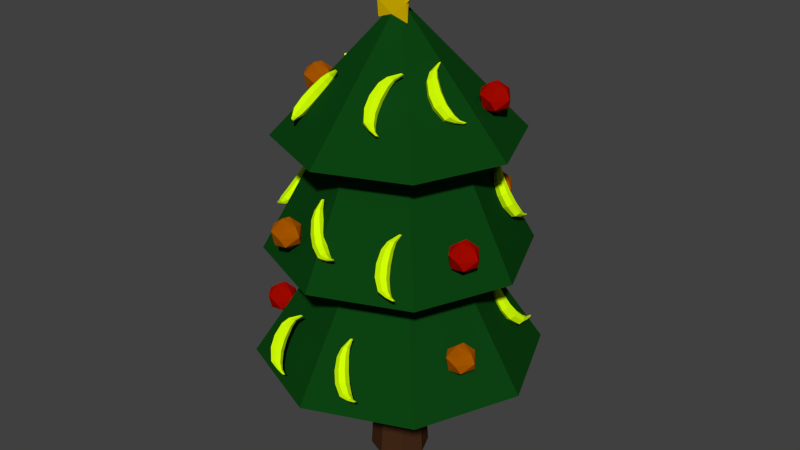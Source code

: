 # Source: JB-Weihnachtsbaum.blend  (saved by Blender 2.72.0; exported with 4.5.12 LTS)
import bpy
from mathutils import Matrix  # noqa: F401  (used for matrix-valued properties, if any)

bpy.ops.wm.read_factory_settings(use_empty=True)
scene = bpy.context.scene
scene.name = 'Scene'

# ---- collections
col_collection_1 = bpy.data.collections.new('Collection 1'); scene.collection.children.link(col_collection_1)

# ---- materials (node trees are filled in below, after node groups)
mat_banane = bpy.data.materials.new('Banane')
mat_banane.alpha_threshold = 0.0
mat_banane.roughness = 0.5
mat_kugel1 = bpy.data.materials.new('Kugel1')
mat_kugel1.alpha_threshold = 0.0
mat_kugel1.roughness = 0.5
mat_kugel2 = bpy.data.materials.new('Kugel2')
mat_kugel2.alpha_threshold = 0.0
mat_kugel2.roughness = 0.5
mat_stern = bpy.data.materials.new('Stern')
mat_stern.alpha_threshold = 0.0
mat_stern.roughness = 0.5
mat_tanne = bpy.data.materials.new('Tanne')
mat_tanne.alpha_threshold = 0.0
mat_tanne.roughness = 0.5
mat_stamm = bpy.data.materials.new('Stamm')
mat_stamm.alpha_threshold = 0.0
mat_stamm.roughness = 0.5
mat_material_001 = bpy.data.materials.new('Material.001')
mat_material_001.alpha_threshold = 0.0
mat_material_001.roughness = 0.5

# ---- material node trees
mat_banane.use_nodes = True; mat_banane.node_tree.nodes.clear()
_N = mat_banane.node_tree.nodes; _L = mat_banane.node_tree.links
n0 = _N.new('ShaderNodeOutputMaterial'); n0.name = 'Material Output'; n0.location = (300, 300)
n1 = _N.new('ShaderNodeBsdfDiffuse'); n1.name = 'Diffuse BSDF'; n1.location = (10, 300)
n1.inputs[0].default_value = (0.6459, 1.0, 0.002007, 1.0)
_L.new(n1.outputs[0], n0.inputs[0])
n0.is_active_output = True
mat_kugel1.use_nodes = True; mat_kugel1.node_tree.nodes.clear()
_N = mat_kugel1.node_tree.nodes; _L = mat_kugel1.node_tree.links
n0 = _N.new('ShaderNodeOutputMaterial'); n0.name = 'Material Output'; n0.location = (300, 300)
n1 = _N.new('ShaderNodeBsdfDiffuse'); n1.name = 'Diffuse BSDF'; n1.location = (10, 300)
n1.inputs[0].default_value = (0.3757, 0.003147, 0.0, 1.0)
_L.new(n1.outputs[0], n0.inputs[0])
n0.is_active_output = True
mat_kugel2.use_nodes = True; mat_kugel2.node_tree.nodes.clear()
_N = mat_kugel2.node_tree.nodes; _L = mat_kugel2.node_tree.links
n0 = _N.new('ShaderNodeOutputMaterial'); n0.name = 'Material Output'; n0.location = (300, 300)
n1 = _N.new('ShaderNodeBsdfDiffuse'); n1.name = 'Diffuse BSDF'; n1.location = (10, 300)
n1.inputs[0].default_value = (0.402, 0.09697, 0.0, 1.0)
_L.new(n1.outputs[0], n0.inputs[0])
n0.is_active_output = True
mat_stern.use_nodes = True; mat_stern.node_tree.nodes.clear()
_N = mat_stern.node_tree.nodes; _L = mat_stern.node_tree.links
n0 = _N.new('ShaderNodeOutputMaterial'); n0.name = 'Material Output'; n0.location = (300, 300)
n1 = _N.new('ShaderNodeBsdfDiffuse'); n1.name = 'Diffuse BSDF'; n1.location = (10, 300)
n1.inputs[0].default_value = (0.7484, 0.4972, 0.0, 1.0)
_L.new(n1.outputs[0], n0.inputs[0])
n0.is_active_output = True
mat_tanne.use_nodes = True; mat_tanne.node_tree.nodes.clear()
_N = mat_tanne.node_tree.nodes; _L = mat_tanne.node_tree.links
n0 = _N.new('ShaderNodeOutputMaterial'); n0.name = 'Material Output'; n0.location = (300, 300)
n1 = _N.new('ShaderNodeBsdfDiffuse'); n1.name = 'Diffuse BSDF'; n1.location = (10, 300)
n1.inputs[0].default_value = (0.003866, 0.05497, 0.006139, 1.0)
_L.new(n1.outputs[0], n0.inputs[0])
n0.is_active_output = True
mat_stamm.use_nodes = True; mat_stamm.node_tree.nodes.clear()
_N = mat_stamm.node_tree.nodes; _L = mat_stamm.node_tree.links
n0 = _N.new('ShaderNodeOutputMaterial'); n0.name = 'Material Output'; n0.location = (300, 300)
n1 = _N.new('ShaderNodeBsdfDiffuse'); n1.name = 'Diffuse BSDF'; n1.location = (10, 300)
n1.inputs[0].default_value = (0.0578, 0.02262, 0.009452, 1.0)
_L.new(n1.outputs[0], n0.inputs[0])
n0.is_active_output = True
mat_material_001.use_nodes = True; mat_material_001.node_tree.nodes.clear()
_N = mat_material_001.node_tree.nodes; _L = mat_material_001.node_tree.links
n0 = _N.new('ShaderNodeOutputMaterial'); n0.name = 'Material Output'; n0.location = (300, 300)
n1 = _N.new('ShaderNodeBsdfDiffuse'); n1.name = 'Diffuse BSDF'; n1.location = (10, 300)
n1.inputs[0].default_value = (0.2738, 0.0, 0.0005306, 1.0)
_L.new(n1.outputs[0], n0.inputs[0])
n0.is_active_output = True

# ---- world
world_world = bpy.data.worlds.new('World'); scene.world = world_world
world_world.color = (0.05088, 0.05088, 0.05088)
world_world.use_sun_shadow = False
world_world.sun_shadow_jitter_overblur = 0.0
world_world.cycles.sampling_method = 'MANUAL'
world_world.cycles.sample_map_resolution = 256

# ---- meshes
me_cylinder_002 = bpy.data.meshes.new('Cylinder.002')
me_cylinder_002.from_pydata([(-0.281, 0.1927, -1.042), (-0.8781, 0.9667, -0.2478), (0.2693, -0.07482, -0.7644), (-0.3367, 0.7036, 0.02562), (0.2842, -0.6759, -0.475), (-0.322, 0.1123, 0.3103), (-0.2475, -1.158, -0.3921), (-0.8451, -0.3619, 0.3918), (-0.9255, -1.158, -0.5782), (-1.512, -0.3619, 0.2089), (-1.239, -0.6759, -0.893), (-1.821, 0.1123, -0.1009), (-0.9524, -0.07482, -1.1), (-1.539, 0.7036, -0.3041), (-1.181, 1.706, 0.7409), (-0.7196, 1.482, 0.9738), (-0.7071, 0.9784, 1.216), (-1.153, 0.5745, 1.286), (-1.721, 0.5745, 1.13), (-1.984, 0.9784, 0.8661), (-1.743, 1.482, 0.693), (-1.077, 2.023, 1.439), (-0.7475, 1.862, 1.606), (-0.7386, 1.502, 1.779), (-1.057, 1.213, 1.829), (-1.463, 1.213, 1.718), (-1.651, 1.502, 1.529), (-1.479, 1.862, 1.405), (-0.3909, 2.218, 2.342), (-0.2803, 2.164, 2.397), (-0.2773, 2.043, 2.456), (-0.3842, 1.946, 2.472), (-0.5205, 1.946, 2.435), (-0.5835, 2.043, 2.372), (-0.5259, 2.164, 2.33), (0.694, -0.6598, -1.613), (1.095, -0.8098, -1.307), (1.093, -1.295, -1.047), (0.689, -1.749, -1.028), (0.1876, -1.831, -1.265), (-0.03377, -1.479, -1.58), (0.1916, -0.9575, -1.734), (1.537, -1.239, -1.61), (1.749, -1.318, -1.449), (1.748, -1.574, -1.312), (1.535, -1.814, -1.302), (1.271, -1.857, -1.427), (1.154, -1.671, -1.593), (1.273, -1.396, -1.674), (2.399, -1.57, -1.508), (2.504, -1.609, -1.429), (2.503, -1.736, -1.361), (2.398, -1.855, -1.356), (2.267, -1.876, -1.418), (2.209, -1.784, -1.5), (2.268, -1.648, -1.54)], [], [(0, 1, 3, 2), (2, 3, 5, 4), (4, 5, 7, 6), (6, 7, 9, 8), (8, 9, 11, 10), (1, 13, 20, 14), (12, 13, 1, 0), (10, 11, 13, 12), (12, 0, 35, 41), (14, 20, 27, 21), (13, 11, 19, 20), (11, 9, 18, 19), (9, 7, 17, 18), (7, 5, 16, 17), (5, 3, 15, 16), (3, 1, 14, 15), (21, 27, 34, 28), (20, 19, 26, 27), (19, 18, 25, 26), (18, 17, 24, 25), (17, 16, 23, 24), (16, 15, 22, 23), (15, 14, 21, 22), (29, 28, 34, 33, 32, 31, 30), (27, 26, 33, 34), (26, 25, 32, 33), (25, 24, 31, 32), (24, 23, 30, 31), (23, 22, 29, 30), (22, 21, 28, 29), (41, 35, 42, 48), (10, 12, 41, 40), (8, 10, 40, 39), (6, 8, 39, 38), (4, 6, 38, 37), (2, 4, 37, 36), (0, 2, 36, 35), (48, 42, 49, 55), (40, 41, 48, 47), (39, 40, 47, 46), (38, 39, 46, 45), (37, 38, 45, 44), (36, 37, 44, 43), (35, 36, 43, 42), (49, 50, 51, 52, 53, 54, 55), (47, 48, 55, 54), (46, 47, 54, 53), (45, 46, 53, 52), (44, 45, 52, 51), (43, 44, 51, 50), (42, 43, 50, 49)])
me_cylinder_002.materials.append(mat_banane)
me_cylinder_002.use_remesh_preserve_volume = False
me_cylinder_002.use_remesh_preserve_attributes = False
me_cylinder_002.use_mirror_vertex_groups = False
me_cylinder_002.update()
me_cylinder_017 = bpy.data.meshes.new('Cylinder.017')
me_cylinder_017.from_pydata([(-0.281, 0.1927, -1.042), (-0.8781, 0.9667, -0.2478), (0.2693, -0.07482, -0.7644), (-0.3367, 0.7036, 0.02562), (0.2842, -0.6759, -0.475), (-0.322, 0.1123, 0.3103), (-0.2475, -1.158, -0.3921), (-0.8451, -0.3619, 0.3918), (-0.9255, -1.158, -0.5782), (-1.512, -0.3619, 0.2089), (-1.239, -0.6759, -0.893), (-1.821, 0.1123, -0.1009), (-0.9524, -0.07482, -1.1), (-1.539, 0.7036, -0.3041), (-1.181, 1.706, 0.7409), (-0.7196, 1.482, 0.9738), (-0.7071, 0.9784, 1.216), (-1.153, 0.5745, 1.286), (-1.721, 0.5745, 1.13), (-1.984, 0.9784, 0.8661), (-1.743, 1.482, 0.693), (-1.077, 2.023, 1.439), (-0.7475, 1.862, 1.606), (-0.7386, 1.502, 1.779), (-1.057, 1.213, 1.829), (-1.463, 1.213, 1.718), (-1.651, 1.502, 1.529), (-1.479, 1.862, 1.405), (-0.3909, 2.218, 2.342), (-0.2803, 2.164, 2.397), (-0.2773, 2.043, 2.456), (-0.3842, 1.946, 2.472), (-0.5205, 1.946, 2.435), (-0.5835, 2.043, 2.372), (-0.5259, 2.164, 2.33), (0.694, -0.6598, -1.613), (1.095, -0.8098, -1.307), (1.093, -1.295, -1.047), (0.689, -1.749, -1.028), (0.1876, -1.831, -1.265), (-0.03377, -1.479, -1.58), (0.1916, -0.9575, -1.734), (1.537, -1.239, -1.61), (1.749, -1.318, -1.449), (1.748, -1.574, -1.312), (1.535, -1.814, -1.302), (1.271, -1.857, -1.427), (1.154, -1.671, -1.593), (1.273, -1.396, -1.674), (2.399, -1.57, -1.508), (2.504, -1.609, -1.429), (2.503, -1.736, -1.361), (2.398, -1.855, -1.356), (2.267, -1.876, -1.418), (2.209, -1.784, -1.5), (2.268, -1.648, -1.54)], [], [(0, 1, 3, 2), (2, 3, 5, 4), (4, 5, 7, 6), (6, 7, 9, 8), (8, 9, 11, 10), (1, 13, 20, 14), (12, 13, 1, 0), (10, 11, 13, 12), (12, 0, 35, 41), (14, 20, 27, 21), (13, 11, 19, 20), (11, 9, 18, 19), (9, 7, 17, 18), (7, 5, 16, 17), (5, 3, 15, 16), (3, 1, 14, 15), (21, 27, 34, 28), (20, 19, 26, 27), (19, 18, 25, 26), (18, 17, 24, 25), (17, 16, 23, 24), (16, 15, 22, 23), (15, 14, 21, 22), (29, 28, 34, 33, 32, 31, 30), (27, 26, 33, 34), (26, 25, 32, 33), (25, 24, 31, 32), (24, 23, 30, 31), (23, 22, 29, 30), (22, 21, 28, 29), (41, 35, 42, 48), (10, 12, 41, 40), (8, 10, 40, 39), (6, 8, 39, 38), (4, 6, 38, 37), (2, 4, 37, 36), (0, 2, 36, 35), (48, 42, 49, 55), (40, 41, 48, 47), (39, 40, 47, 46), (38, 39, 46, 45), (37, 38, 45, 44), (36, 37, 44, 43), (35, 36, 43, 42), (49, 50, 51, 52, 53, 54, 55), (47, 48, 55, 54), (46, 47, 54, 53), (45, 46, 53, 52), (44, 45, 52, 51), (43, 44, 51, 50), (42, 43, 50, 49)])
me_cylinder_017.materials.append(mat_banane)
me_cylinder_017.use_remesh_preserve_volume = False
me_cylinder_017.use_remesh_preserve_attributes = False
me_cylinder_017.use_mirror_vertex_groups = False
me_cylinder_017.update()
me_cylinder_016 = bpy.data.meshes.new('Cylinder.016')
me_cylinder_016.from_pydata([(-0.281, 0.1927, -1.042), (-0.8781, 0.9667, -0.2478), (0.2693, -0.07482, -0.7644), (-0.3367, 0.7036, 0.02562), (0.2842, -0.6759, -0.475), (-0.322, 0.1123, 0.3103), (-0.2475, -1.158, -0.3921), (-0.8451, -0.3619, 0.3918), (-0.9255, -1.158, -0.5782), (-1.512, -0.3619, 0.2089), (-1.239, -0.6759, -0.893), (-1.821, 0.1123, -0.1009), (-0.9524, -0.07482, -1.1), (-1.539, 0.7036, -0.3041), (-1.181, 1.706, 0.7409), (-0.7196, 1.482, 0.9738), (-0.7071, 0.9784, 1.216), (-1.153, 0.5745, 1.286), (-1.721, 0.5745, 1.13), (-1.984, 0.9784, 0.8661), (-1.743, 1.482, 0.693), (-1.077, 2.023, 1.439), (-0.7475, 1.862, 1.606), (-0.7386, 1.502, 1.779), (-1.057, 1.213, 1.829), (-1.463, 1.213, 1.718), (-1.651, 1.502, 1.529), (-1.479, 1.862, 1.405), (-0.3909, 2.218, 2.342), (-0.2803, 2.164, 2.397), (-0.2773, 2.043, 2.456), (-0.3842, 1.946, 2.472), (-0.5205, 1.946, 2.435), (-0.5835, 2.043, 2.372), (-0.5259, 2.164, 2.33), (0.694, -0.6598, -1.613), (1.095, -0.8098, -1.307), (1.093, -1.295, -1.047), (0.689, -1.749, -1.028), (0.1876, -1.831, -1.265), (-0.03377, -1.479, -1.58), (0.1916, -0.9575, -1.734), (1.537, -1.239, -1.61), (1.749, -1.318, -1.449), (1.748, -1.574, -1.312), (1.535, -1.814, -1.302), (1.271, -1.857, -1.427), (1.154, -1.671, -1.593), (1.273, -1.396, -1.674), (2.399, -1.57, -1.508), (2.504, -1.609, -1.429), (2.503, -1.736, -1.361), (2.398, -1.855, -1.356), (2.267, -1.876, -1.418), (2.209, -1.784, -1.5), (2.268, -1.648, -1.54)], [], [(0, 1, 3, 2), (2, 3, 5, 4), (4, 5, 7, 6), (6, 7, 9, 8), (8, 9, 11, 10), (1, 13, 20, 14), (12, 13, 1, 0), (10, 11, 13, 12), (12, 0, 35, 41), (14, 20, 27, 21), (13, 11, 19, 20), (11, 9, 18, 19), (9, 7, 17, 18), (7, 5, 16, 17), (5, 3, 15, 16), (3, 1, 14, 15), (21, 27, 34, 28), (20, 19, 26, 27), (19, 18, 25, 26), (18, 17, 24, 25), (17, 16, 23, 24), (16, 15, 22, 23), (15, 14, 21, 22), (29, 28, 34, 33, 32, 31, 30), (27, 26, 33, 34), (26, 25, 32, 33), (25, 24, 31, 32), (24, 23, 30, 31), (23, 22, 29, 30), (22, 21, 28, 29), (41, 35, 42, 48), (10, 12, 41, 40), (8, 10, 40, 39), (6, 8, 39, 38), (4, 6, 38, 37), (2, 4, 37, 36), (0, 2, 36, 35), (48, 42, 49, 55), (40, 41, 48, 47), (39, 40, 47, 46), (38, 39, 46, 45), (37, 38, 45, 44), (36, 37, 44, 43), (35, 36, 43, 42), (49, 50, 51, 52, 53, 54, 55), (47, 48, 55, 54), (46, 47, 54, 53), (45, 46, 53, 52), (44, 45, 52, 51), (43, 44, 51, 50), (42, 43, 50, 49)])
me_cylinder_016.materials.append(mat_banane)
me_cylinder_016.use_remesh_preserve_volume = False
me_cylinder_016.use_remesh_preserve_attributes = False
me_cylinder_016.use_mirror_vertex_groups = False
me_cylinder_016.update()
me_cylinder_015 = bpy.data.meshes.new('Cylinder.015')
me_cylinder_015.from_pydata([(-0.281, 0.1927, -1.042), (-0.8781, 0.9667, -0.2478), (0.2693, -0.07482, -0.7644), (-0.3367, 0.7036, 0.02562), (0.2842, -0.6759, -0.475), (-0.322, 0.1123, 0.3103), (-0.2475, -1.158, -0.3921), (-0.8451, -0.3619, 0.3918), (-0.9255, -1.158, -0.5782), (-1.512, -0.3619, 0.2089), (-1.239, -0.6759, -0.893), (-1.821, 0.1123, -0.1009), (-0.9524, -0.07482, -1.1), (-1.539, 0.7036, -0.3041), (-1.181, 1.706, 0.7409), (-0.7196, 1.482, 0.9738), (-0.7071, 0.9784, 1.216), (-1.153, 0.5745, 1.286), (-1.721, 0.5745, 1.13), (-1.984, 0.9784, 0.8661), (-1.743, 1.482, 0.693), (-1.077, 2.023, 1.439), (-0.7475, 1.862, 1.606), (-0.7386, 1.502, 1.779), (-1.057, 1.213, 1.829), (-1.463, 1.213, 1.718), (-1.651, 1.502, 1.529), (-1.479, 1.862, 1.405), (-0.3909, 2.218, 2.342), (-0.2803, 2.164, 2.397), (-0.2773, 2.043, 2.456), (-0.3842, 1.946, 2.472), (-0.5205, 1.946, 2.435), (-0.5835, 2.043, 2.372), (-0.5259, 2.164, 2.33), (0.694, -0.6598, -1.613), (1.095, -0.8098, -1.307), (1.093, -1.295, -1.047), (0.689, -1.749, -1.028), (0.1876, -1.831, -1.265), (-0.03377, -1.479, -1.58), (0.1916, -0.9575, -1.734), (1.537, -1.239, -1.61), (1.749, -1.318, -1.449), (1.748, -1.574, -1.312), (1.535, -1.814, -1.302), (1.271, -1.857, -1.427), (1.154, -1.671, -1.593), (1.273, -1.396, -1.674), (2.399, -1.57, -1.508), (2.504, -1.609, -1.429), (2.503, -1.736, -1.361), (2.398, -1.855, -1.356), (2.267, -1.876, -1.418), (2.209, -1.784, -1.5), (2.268, -1.648, -1.54)], [], [(0, 1, 3, 2), (2, 3, 5, 4), (4, 5, 7, 6), (6, 7, 9, 8), (8, 9, 11, 10), (1, 13, 20, 14), (12, 13, 1, 0), (10, 11, 13, 12), (12, 0, 35, 41), (14, 20, 27, 21), (13, 11, 19, 20), (11, 9, 18, 19), (9, 7, 17, 18), (7, 5, 16, 17), (5, 3, 15, 16), (3, 1, 14, 15), (21, 27, 34, 28), (20, 19, 26, 27), (19, 18, 25, 26), (18, 17, 24, 25), (17, 16, 23, 24), (16, 15, 22, 23), (15, 14, 21, 22), (29, 28, 34, 33, 32, 31, 30), (27, 26, 33, 34), (26, 25, 32, 33), (25, 24, 31, 32), (24, 23, 30, 31), (23, 22, 29, 30), (22, 21, 28, 29), (41, 35, 42, 48), (10, 12, 41, 40), (8, 10, 40, 39), (6, 8, 39, 38), (4, 6, 38, 37), (2, 4, 37, 36), (0, 2, 36, 35), (48, 42, 49, 55), (40, 41, 48, 47), (39, 40, 47, 46), (38, 39, 46, 45), (37, 38, 45, 44), (36, 37, 44, 43), (35, 36, 43, 42), (49, 50, 51, 52, 53, 54, 55), (47, 48, 55, 54), (46, 47, 54, 53), (45, 46, 53, 52), (44, 45, 52, 51), (43, 44, 51, 50), (42, 43, 50, 49)])
me_cylinder_015.materials.append(mat_banane)
me_cylinder_015.use_remesh_preserve_volume = False
me_cylinder_015.use_remesh_preserve_attributes = False
me_cylinder_015.use_mirror_vertex_groups = False
me_cylinder_015.update()
me_cylinder_014 = bpy.data.meshes.new('Cylinder.014')
me_cylinder_014.from_pydata([(-0.281, 0.1927, -1.042), (-0.8781, 0.9667, -0.2478), (0.2693, -0.07482, -0.7644), (-0.3367, 0.7036, 0.02562), (0.2842, -0.6759, -0.475), (-0.322, 0.1123, 0.3103), (-0.2475, -1.158, -0.3921), (-0.8451, -0.3619, 0.3918), (-0.9255, -1.158, -0.5782), (-1.512, -0.3619, 0.2089), (-1.239, -0.6759, -0.893), (-1.821, 0.1123, -0.1009), (-0.9524, -0.07482, -1.1), (-1.539, 0.7036, -0.3041), (-1.181, 1.706, 0.7409), (-0.7196, 1.482, 0.9738), (-0.7071, 0.9784, 1.216), (-1.153, 0.5745, 1.286), (-1.721, 0.5745, 1.13), (-1.984, 0.9784, 0.8661), (-1.743, 1.482, 0.693), (-1.077, 2.023, 1.439), (-0.7475, 1.862, 1.606), (-0.7386, 1.502, 1.779), (-1.057, 1.213, 1.829), (-1.463, 1.213, 1.718), (-1.651, 1.502, 1.529), (-1.479, 1.862, 1.405), (-0.3909, 2.218, 2.342), (-0.2803, 2.164, 2.397), (-0.2773, 2.043, 2.456), (-0.3842, 1.946, 2.472), (-0.5205, 1.946, 2.435), (-0.5835, 2.043, 2.372), (-0.5259, 2.164, 2.33), (0.694, -0.6598, -1.613), (1.095, -0.8098, -1.307), (1.093, -1.295, -1.047), (0.689, -1.749, -1.028), (0.1876, -1.831, -1.265), (-0.03377, -1.479, -1.58), (0.1916, -0.9575, -1.734), (1.537, -1.239, -1.61), (1.749, -1.318, -1.449), (1.748, -1.574, -1.312), (1.535, -1.814, -1.302), (1.271, -1.857, -1.427), (1.154, -1.671, -1.593), (1.273, -1.396, -1.674), (2.399, -1.57, -1.508), (2.504, -1.609, -1.429), (2.503, -1.736, -1.361), (2.398, -1.855, -1.356), (2.267, -1.876, -1.418), (2.209, -1.784, -1.5), (2.268, -1.648, -1.54)], [], [(0, 1, 3, 2), (2, 3, 5, 4), (4, 5, 7, 6), (6, 7, 9, 8), (8, 9, 11, 10), (1, 13, 20, 14), (12, 13, 1, 0), (10, 11, 13, 12), (12, 0, 35, 41), (14, 20, 27, 21), (13, 11, 19, 20), (11, 9, 18, 19), (9, 7, 17, 18), (7, 5, 16, 17), (5, 3, 15, 16), (3, 1, 14, 15), (21, 27, 34, 28), (20, 19, 26, 27), (19, 18, 25, 26), (18, 17, 24, 25), (17, 16, 23, 24), (16, 15, 22, 23), (15, 14, 21, 22), (29, 28, 34, 33, 32, 31, 30), (27, 26, 33, 34), (26, 25, 32, 33), (25, 24, 31, 32), (24, 23, 30, 31), (23, 22, 29, 30), (22, 21, 28, 29), (41, 35, 42, 48), (10, 12, 41, 40), (8, 10, 40, 39), (6, 8, 39, 38), (4, 6, 38, 37), (2, 4, 37, 36), (0, 2, 36, 35), (48, 42, 49, 55), (40, 41, 48, 47), (39, 40, 47, 46), (38, 39, 46, 45), (37, 38, 45, 44), (36, 37, 44, 43), (35, 36, 43, 42), (49, 50, 51, 52, 53, 54, 55), (47, 48, 55, 54), (46, 47, 54, 53), (45, 46, 53, 52), (44, 45, 52, 51), (43, 44, 51, 50), (42, 43, 50, 49)])
me_cylinder_014.materials.append(mat_banane)
me_cylinder_014.use_remesh_preserve_volume = False
me_cylinder_014.use_remesh_preserve_attributes = False
me_cylinder_014.use_mirror_vertex_groups = False
me_cylinder_014.update()
me_cylinder_013 = bpy.data.meshes.new('Cylinder.013')
me_cylinder_013.from_pydata([(-0.281, 0.1927, -1.042), (-0.8781, 0.9667, -0.2478), (0.2693, -0.07482, -0.7644), (-0.3367, 0.7036, 0.02562), (0.2842, -0.6759, -0.475), (-0.322, 0.1123, 0.3103), (-0.2475, -1.158, -0.3921), (-0.8451, -0.3619, 0.3918), (-0.9255, -1.158, -0.5782), (-1.512, -0.3619, 0.2089), (-1.239, -0.6759, -0.893), (-1.821, 0.1123, -0.1009), (-0.9524, -0.07482, -1.1), (-1.539, 0.7036, -0.3041), (-1.181, 1.706, 0.7409), (-0.7196, 1.482, 0.9738), (-0.7071, 0.9784, 1.216), (-1.153, 0.5745, 1.286), (-1.721, 0.5745, 1.13), (-1.984, 0.9784, 0.8661), (-1.743, 1.482, 0.693), (-1.077, 2.023, 1.439), (-0.7475, 1.862, 1.606), (-0.7386, 1.502, 1.779), (-1.057, 1.213, 1.829), (-1.463, 1.213, 1.718), (-1.651, 1.502, 1.529), (-1.479, 1.862, 1.405), (-0.3909, 2.218, 2.342), (-0.2803, 2.164, 2.397), (-0.2773, 2.043, 2.456), (-0.3842, 1.946, 2.472), (-0.5205, 1.946, 2.435), (-0.5835, 2.043, 2.372), (-0.5259, 2.164, 2.33), (0.694, -0.6598, -1.613), (1.095, -0.8098, -1.307), (1.093, -1.295, -1.047), (0.689, -1.749, -1.028), (0.1876, -1.831, -1.265), (-0.03377, -1.479, -1.58), (0.1916, -0.9575, -1.734), (1.537, -1.239, -1.61), (1.749, -1.318, -1.449), (1.748, -1.574, -1.312), (1.535, -1.814, -1.302), (1.271, -1.857, -1.427), (1.154, -1.671, -1.593), (1.273, -1.396, -1.674), (2.399, -1.57, -1.508), (2.504, -1.609, -1.429), (2.503, -1.736, -1.361), (2.398, -1.855, -1.356), (2.267, -1.876, -1.418), (2.209, -1.784, -1.5), (2.268, -1.648, -1.54)], [], [(0, 1, 3, 2), (2, 3, 5, 4), (4, 5, 7, 6), (6, 7, 9, 8), (8, 9, 11, 10), (1, 13, 20, 14), (12, 13, 1, 0), (10, 11, 13, 12), (12, 0, 35, 41), (14, 20, 27, 21), (13, 11, 19, 20), (11, 9, 18, 19), (9, 7, 17, 18), (7, 5, 16, 17), (5, 3, 15, 16), (3, 1, 14, 15), (21, 27, 34, 28), (20, 19, 26, 27), (19, 18, 25, 26), (18, 17, 24, 25), (17, 16, 23, 24), (16, 15, 22, 23), (15, 14, 21, 22), (29, 28, 34, 33, 32, 31, 30), (27, 26, 33, 34), (26, 25, 32, 33), (25, 24, 31, 32), (24, 23, 30, 31), (23, 22, 29, 30), (22, 21, 28, 29), (41, 35, 42, 48), (10, 12, 41, 40), (8, 10, 40, 39), (6, 8, 39, 38), (4, 6, 38, 37), (2, 4, 37, 36), (0, 2, 36, 35), (48, 42, 49, 55), (40, 41, 48, 47), (39, 40, 47, 46), (38, 39, 46, 45), (37, 38, 45, 44), (36, 37, 44, 43), (35, 36, 43, 42), (49, 50, 51, 52, 53, 54, 55), (47, 48, 55, 54), (46, 47, 54, 53), (45, 46, 53, 52), (44, 45, 52, 51), (43, 44, 51, 50), (42, 43, 50, 49)])
me_cylinder_013.materials.append(mat_banane)
me_cylinder_013.use_remesh_preserve_volume = False
me_cylinder_013.use_remesh_preserve_attributes = False
me_cylinder_013.use_mirror_vertex_groups = False
me_cylinder_013.update()
me_cylinder_012 = bpy.data.meshes.new('Cylinder.012')
me_cylinder_012.from_pydata([(-0.281, 0.1927, -1.042), (-0.8781, 0.9667, -0.2478), (0.2693, -0.07482, -0.7644), (-0.3367, 0.7036, 0.02562), (0.2842, -0.6759, -0.475), (-0.322, 0.1123, 0.3103), (-0.2475, -1.158, -0.3921), (-0.8451, -0.3619, 0.3918), (-0.9255, -1.158, -0.5782), (-1.512, -0.3619, 0.2089), (-1.239, -0.6759, -0.893), (-1.821, 0.1123, -0.1009), (-0.9524, -0.07482, -1.1), (-1.539, 0.7036, -0.3041), (-1.181, 1.706, 0.7409), (-0.7196, 1.482, 0.9738), (-0.7071, 0.9784, 1.216), (-1.153, 0.5745, 1.286), (-1.721, 0.5745, 1.13), (-1.984, 0.9784, 0.8661), (-1.743, 1.482, 0.693), (-1.077, 2.023, 1.439), (-0.7475, 1.862, 1.606), (-0.7386, 1.502, 1.779), (-1.057, 1.213, 1.829), (-1.463, 1.213, 1.718), (-1.651, 1.502, 1.529), (-1.479, 1.862, 1.405), (-0.3909, 2.218, 2.342), (-0.2803, 2.164, 2.397), (-0.2773, 2.043, 2.456), (-0.3842, 1.946, 2.472), (-0.5205, 1.946, 2.435), (-0.5835, 2.043, 2.372), (-0.5259, 2.164, 2.33), (0.694, -0.6598, -1.613), (1.095, -0.8098, -1.307), (1.093, -1.295, -1.047), (0.689, -1.749, -1.028), (0.1876, -1.831, -1.265), (-0.03377, -1.479, -1.58), (0.1916, -0.9575, -1.734), (1.537, -1.239, -1.61), (1.749, -1.318, -1.449), (1.748, -1.574, -1.312), (1.535, -1.814, -1.302), (1.271, -1.857, -1.427), (1.154, -1.671, -1.593), (1.273, -1.396, -1.674), (2.399, -1.57, -1.508), (2.504, -1.609, -1.429), (2.503, -1.736, -1.361), (2.398, -1.855, -1.356), (2.267, -1.876, -1.418), (2.209, -1.784, -1.5), (2.268, -1.648, -1.54)], [], [(0, 1, 3, 2), (2, 3, 5, 4), (4, 5, 7, 6), (6, 7, 9, 8), (8, 9, 11, 10), (1, 13, 20, 14), (12, 13, 1, 0), (10, 11, 13, 12), (12, 0, 35, 41), (14, 20, 27, 21), (13, 11, 19, 20), (11, 9, 18, 19), (9, 7, 17, 18), (7, 5, 16, 17), (5, 3, 15, 16), (3, 1, 14, 15), (21, 27, 34, 28), (20, 19, 26, 27), (19, 18, 25, 26), (18, 17, 24, 25), (17, 16, 23, 24), (16, 15, 22, 23), (15, 14, 21, 22), (29, 28, 34, 33, 32, 31, 30), (27, 26, 33, 34), (26, 25, 32, 33), (25, 24, 31, 32), (24, 23, 30, 31), (23, 22, 29, 30), (22, 21, 28, 29), (41, 35, 42, 48), (10, 12, 41, 40), (8, 10, 40, 39), (6, 8, 39, 38), (4, 6, 38, 37), (2, 4, 37, 36), (0, 2, 36, 35), (48, 42, 49, 55), (40, 41, 48, 47), (39, 40, 47, 46), (38, 39, 46, 45), (37, 38, 45, 44), (36, 37, 44, 43), (35, 36, 43, 42), (49, 50, 51, 52, 53, 54, 55), (47, 48, 55, 54), (46, 47, 54, 53), (45, 46, 53, 52), (44, 45, 52, 51), (43, 44, 51, 50), (42, 43, 50, 49)])
me_cylinder_012.materials.append(mat_banane)
me_cylinder_012.use_remesh_preserve_volume = False
me_cylinder_012.use_remesh_preserve_attributes = False
me_cylinder_012.use_mirror_vertex_groups = False
me_cylinder_012.update()
me_cylinder_011 = bpy.data.meshes.new('Cylinder.011')
me_cylinder_011.from_pydata([(-0.281, 0.1927, -1.042), (-0.8781, 0.9667, -0.2478), (0.2693, -0.07482, -0.7644), (-0.3367, 0.7036, 0.02562), (0.2842, -0.6759, -0.475), (-0.322, 0.1123, 0.3103), (-0.2475, -1.158, -0.3921), (-0.8451, -0.3619, 0.3918), (-0.9255, -1.158, -0.5782), (-1.512, -0.3619, 0.2089), (-1.239, -0.6759, -0.893), (-1.821, 0.1123, -0.1009), (-0.9524, -0.07482, -1.1), (-1.539, 0.7036, -0.3041), (-1.181, 1.706, 0.7409), (-0.7196, 1.482, 0.9738), (-0.7071, 0.9784, 1.216), (-1.153, 0.5745, 1.286), (-1.721, 0.5745, 1.13), (-1.984, 0.9784, 0.8661), (-1.743, 1.482, 0.693), (-1.077, 2.023, 1.439), (-0.7475, 1.862, 1.606), (-0.7386, 1.502, 1.779), (-1.057, 1.213, 1.829), (-1.463, 1.213, 1.718), (-1.651, 1.502, 1.529), (-1.479, 1.862, 1.405), (-0.3909, 2.218, 2.342), (-0.2803, 2.164, 2.397), (-0.2773, 2.043, 2.456), (-0.3842, 1.946, 2.472), (-0.5205, 1.946, 2.435), (-0.5835, 2.043, 2.372), (-0.5259, 2.164, 2.33), (0.694, -0.6598, -1.613), (1.095, -0.8098, -1.307), (1.093, -1.295, -1.047), (0.689, -1.749, -1.028), (0.1876, -1.831, -1.265), (-0.03377, -1.479, -1.58), (0.1916, -0.9575, -1.734), (1.537, -1.239, -1.61), (1.749, -1.318, -1.449), (1.748, -1.574, -1.312), (1.535, -1.814, -1.302), (1.271, -1.857, -1.427), (1.154, -1.671, -1.593), (1.273, -1.396, -1.674), (2.399, -1.57, -1.508), (2.504, -1.609, -1.429), (2.503, -1.736, -1.361), (2.398, -1.855, -1.356), (2.267, -1.876, -1.418), (2.209, -1.784, -1.5), (2.268, -1.648, -1.54)], [], [(0, 1, 3, 2), (2, 3, 5, 4), (4, 5, 7, 6), (6, 7, 9, 8), (8, 9, 11, 10), (1, 13, 20, 14), (12, 13, 1, 0), (10, 11, 13, 12), (12, 0, 35, 41), (14, 20, 27, 21), (13, 11, 19, 20), (11, 9, 18, 19), (9, 7, 17, 18), (7, 5, 16, 17), (5, 3, 15, 16), (3, 1, 14, 15), (21, 27, 34, 28), (20, 19, 26, 27), (19, 18, 25, 26), (18, 17, 24, 25), (17, 16, 23, 24), (16, 15, 22, 23), (15, 14, 21, 22), (29, 28, 34, 33, 32, 31, 30), (27, 26, 33, 34), (26, 25, 32, 33), (25, 24, 31, 32), (24, 23, 30, 31), (23, 22, 29, 30), (22, 21, 28, 29), (41, 35, 42, 48), (10, 12, 41, 40), (8, 10, 40, 39), (6, 8, 39, 38), (4, 6, 38, 37), (2, 4, 37, 36), (0, 2, 36, 35), (48, 42, 49, 55), (40, 41, 48, 47), (39, 40, 47, 46), (38, 39, 46, 45), (37, 38, 45, 44), (36, 37, 44, 43), (35, 36, 43, 42), (49, 50, 51, 52, 53, 54, 55), (47, 48, 55, 54), (46, 47, 54, 53), (45, 46, 53, 52), (44, 45, 52, 51), (43, 44, 51, 50), (42, 43, 50, 49)])
me_cylinder_011.materials.append(mat_banane)
me_cylinder_011.use_remesh_preserve_volume = False
me_cylinder_011.use_remesh_preserve_attributes = False
me_cylinder_011.use_mirror_vertex_groups = False
me_cylinder_011.update()
me_cylinder_010 = bpy.data.meshes.new('Cylinder.010')
me_cylinder_010.from_pydata([(-0.281, 0.1927, -1.042), (-0.8781, 0.9667, -0.2478), (0.2693, -0.07482, -0.7644), (-0.3367, 0.7036, 0.02562), (0.2842, -0.6759, -0.475), (-0.322, 0.1123, 0.3103), (-0.2475, -1.158, -0.3921), (-0.8451, -0.3619, 0.3918), (-0.9255, -1.158, -0.5782), (-1.512, -0.3619, 0.2089), (-1.239, -0.6759, -0.893), (-1.821, 0.1123, -0.1009), (-0.9524, -0.07482, -1.1), (-1.539, 0.7036, -0.3041), (-1.181, 1.706, 0.7409), (-0.7196, 1.482, 0.9738), (-0.7071, 0.9784, 1.216), (-1.153, 0.5745, 1.286), (-1.721, 0.5745, 1.13), (-1.984, 0.9784, 0.8661), (-1.743, 1.482, 0.693), (-1.077, 2.023, 1.439), (-0.7475, 1.862, 1.606), (-0.7386, 1.502, 1.779), (-1.057, 1.213, 1.829), (-1.463, 1.213, 1.718), (-1.651, 1.502, 1.529), (-1.479, 1.862, 1.405), (-0.3909, 2.218, 2.342), (-0.2803, 2.164, 2.397), (-0.2773, 2.043, 2.456), (-0.3842, 1.946, 2.472), (-0.5205, 1.946, 2.435), (-0.5835, 2.043, 2.372), (-0.5259, 2.164, 2.33), (0.694, -0.6598, -1.613), (1.095, -0.8098, -1.307), (1.093, -1.295, -1.047), (0.689, -1.749, -1.028), (0.1876, -1.831, -1.265), (-0.03377, -1.479, -1.58), (0.1916, -0.9575, -1.734), (1.537, -1.239, -1.61), (1.749, -1.318, -1.449), (1.748, -1.574, -1.312), (1.535, -1.814, -1.302), (1.271, -1.857, -1.427), (1.154, -1.671, -1.593), (1.273, -1.396, -1.674), (2.399, -1.57, -1.508), (2.504, -1.609, -1.429), (2.503, -1.736, -1.361), (2.398, -1.855, -1.356), (2.267, -1.876, -1.418), (2.209, -1.784, -1.5), (2.268, -1.648, -1.54)], [], [(0, 1, 3, 2), (2, 3, 5, 4), (4, 5, 7, 6), (6, 7, 9, 8), (8, 9, 11, 10), (1, 13, 20, 14), (12, 13, 1, 0), (10, 11, 13, 12), (12, 0, 35, 41), (14, 20, 27, 21), (13, 11, 19, 20), (11, 9, 18, 19), (9, 7, 17, 18), (7, 5, 16, 17), (5, 3, 15, 16), (3, 1, 14, 15), (21, 27, 34, 28), (20, 19, 26, 27), (19, 18, 25, 26), (18, 17, 24, 25), (17, 16, 23, 24), (16, 15, 22, 23), (15, 14, 21, 22), (29, 28, 34, 33, 32, 31, 30), (27, 26, 33, 34), (26, 25, 32, 33), (25, 24, 31, 32), (24, 23, 30, 31), (23, 22, 29, 30), (22, 21, 28, 29), (41, 35, 42, 48), (10, 12, 41, 40), (8, 10, 40, 39), (6, 8, 39, 38), (4, 6, 38, 37), (2, 4, 37, 36), (0, 2, 36, 35), (48, 42, 49, 55), (40, 41, 48, 47), (39, 40, 47, 46), (38, 39, 46, 45), (37, 38, 45, 44), (36, 37, 44, 43), (35, 36, 43, 42), (49, 50, 51, 52, 53, 54, 55), (47, 48, 55, 54), (46, 47, 54, 53), (45, 46, 53, 52), (44, 45, 52, 51), (43, 44, 51, 50), (42, 43, 50, 49)])
me_cylinder_010.materials.append(mat_banane)
me_cylinder_010.use_remesh_preserve_volume = False
me_cylinder_010.use_remesh_preserve_attributes = False
me_cylinder_010.use_mirror_vertex_groups = False
me_cylinder_010.update()
me_cylinder_009 = bpy.data.meshes.new('Cylinder.009')
me_cylinder_009.from_pydata([(-0.281, 0.1927, -1.042), (-0.8781, 0.9667, -0.2478), (0.2693, -0.07482, -0.7644), (-0.3367, 0.7036, 0.02562), (0.2842, -0.6759, -0.475), (-0.322, 0.1123, 0.3103), (-0.2475, -1.158, -0.3921), (-0.8451, -0.3619, 0.3918), (-0.9255, -1.158, -0.5782), (-1.512, -0.3619, 0.2089), (-1.239, -0.6759, -0.893), (-1.821, 0.1123, -0.1009), (-0.9524, -0.07482, -1.1), (-1.539, 0.7036, -0.3041), (-1.181, 1.706, 0.7409), (-0.7196, 1.482, 0.9738), (-0.7071, 0.9784, 1.216), (-1.153, 0.5745, 1.286), (-1.721, 0.5745, 1.13), (-1.984, 0.9784, 0.8661), (-1.743, 1.482, 0.693), (-1.077, 2.023, 1.439), (-0.7475, 1.862, 1.606), (-0.7386, 1.502, 1.779), (-1.057, 1.213, 1.829), (-1.463, 1.213, 1.718), (-1.651, 1.502, 1.529), (-1.479, 1.862, 1.405), (-0.3909, 2.218, 2.342), (-0.2803, 2.164, 2.397), (-0.2773, 2.043, 2.456), (-0.3842, 1.946, 2.472), (-0.5205, 1.946, 2.435), (-0.5835, 2.043, 2.372), (-0.5259, 2.164, 2.33), (0.694, -0.6598, -1.613), (1.095, -0.8098, -1.307), (1.093, -1.295, -1.047), (0.689, -1.749, -1.028), (0.1876, -1.831, -1.265), (-0.03377, -1.479, -1.58), (0.1916, -0.9575, -1.734), (1.537, -1.239, -1.61), (1.749, -1.318, -1.449), (1.748, -1.574, -1.312), (1.535, -1.814, -1.302), (1.271, -1.857, -1.427), (1.154, -1.671, -1.593), (1.273, -1.396, -1.674), (2.399, -1.57, -1.508), (2.504, -1.609, -1.429), (2.503, -1.736, -1.361), (2.398, -1.855, -1.356), (2.267, -1.876, -1.418), (2.209, -1.784, -1.5), (2.268, -1.648, -1.54)], [], [(0, 1, 3, 2), (2, 3, 5, 4), (4, 5, 7, 6), (6, 7, 9, 8), (8, 9, 11, 10), (1, 13, 20, 14), (12, 13, 1, 0), (10, 11, 13, 12), (12, 0, 35, 41), (14, 20, 27, 21), (13, 11, 19, 20), (11, 9, 18, 19), (9, 7, 17, 18), (7, 5, 16, 17), (5, 3, 15, 16), (3, 1, 14, 15), (21, 27, 34, 28), (20, 19, 26, 27), (19, 18, 25, 26), (18, 17, 24, 25), (17, 16, 23, 24), (16, 15, 22, 23), (15, 14, 21, 22), (29, 28, 34, 33, 32, 31, 30), (27, 26, 33, 34), (26, 25, 32, 33), (25, 24, 31, 32), (24, 23, 30, 31), (23, 22, 29, 30), (22, 21, 28, 29), (41, 35, 42, 48), (10, 12, 41, 40), (8, 10, 40, 39), (6, 8, 39, 38), (4, 6, 38, 37), (2, 4, 37, 36), (0, 2, 36, 35), (48, 42, 49, 55), (40, 41, 48, 47), (39, 40, 47, 46), (38, 39, 46, 45), (37, 38, 45, 44), (36, 37, 44, 43), (35, 36, 43, 42), (49, 50, 51, 52, 53, 54, 55), (47, 48, 55, 54), (46, 47, 54, 53), (45, 46, 53, 52), (44, 45, 52, 51), (43, 44, 51, 50), (42, 43, 50, 49)])
me_cylinder_009.materials.append(mat_banane)
me_cylinder_009.use_remesh_preserve_volume = False
me_cylinder_009.use_remesh_preserve_attributes = False
me_cylinder_009.use_mirror_vertex_groups = False
me_cylinder_009.update()
me_cylinder_008 = bpy.data.meshes.new('Cylinder.008')
me_cylinder_008.from_pydata([(-0.281, 0.1927, -1.042), (-0.8781, 0.9667, -0.2478), (0.2693, -0.07482, -0.7644), (-0.3367, 0.7036, 0.02562), (0.2842, -0.6759, -0.475), (-0.322, 0.1123, 0.3103), (-0.2475, -1.158, -0.3921), (-0.8451, -0.3619, 0.3918), (-0.9255, -1.158, -0.5782), (-1.512, -0.3619, 0.2089), (-1.239, -0.6759, -0.893), (-1.821, 0.1123, -0.1009), (-0.9524, -0.07482, -1.1), (-1.539, 0.7036, -0.3041), (-1.181, 1.706, 0.7409), (-0.7196, 1.482, 0.9738), (-0.7071, 0.9784, 1.216), (-1.153, 0.5745, 1.286), (-1.721, 0.5745, 1.13), (-1.984, 0.9784, 0.8661), (-1.743, 1.482, 0.693), (-1.077, 2.023, 1.439), (-0.7475, 1.862, 1.606), (-0.7386, 1.502, 1.779), (-1.057, 1.213, 1.829), (-1.463, 1.213, 1.718), (-1.651, 1.502, 1.529), (-1.479, 1.862, 1.405), (-0.3909, 2.218, 2.342), (-0.2803, 2.164, 2.397), (-0.2773, 2.043, 2.456), (-0.3842, 1.946, 2.472), (-0.5205, 1.946, 2.435), (-0.5835, 2.043, 2.372), (-0.5259, 2.164, 2.33), (0.694, -0.6598, -1.613), (1.095, -0.8098, -1.307), (1.093, -1.295, -1.047), (0.689, -1.749, -1.028), (0.1876, -1.831, -1.265), (-0.03377, -1.479, -1.58), (0.1916, -0.9575, -1.734), (1.537, -1.239, -1.61), (1.749, -1.318, -1.449), (1.748, -1.574, -1.312), (1.535, -1.814, -1.302), (1.271, -1.857, -1.427), (1.154, -1.671, -1.593), (1.273, -1.396, -1.674), (2.399, -1.57, -1.508), (2.504, -1.609, -1.429), (2.503, -1.736, -1.361), (2.398, -1.855, -1.356), (2.267, -1.876, -1.418), (2.209, -1.784, -1.5), (2.268, -1.648, -1.54)], [], [(0, 1, 3, 2), (2, 3, 5, 4), (4, 5, 7, 6), (6, 7, 9, 8), (8, 9, 11, 10), (1, 13, 20, 14), (12, 13, 1, 0), (10, 11, 13, 12), (12, 0, 35, 41), (14, 20, 27, 21), (13, 11, 19, 20), (11, 9, 18, 19), (9, 7, 17, 18), (7, 5, 16, 17), (5, 3, 15, 16), (3, 1, 14, 15), (21, 27, 34, 28), (20, 19, 26, 27), (19, 18, 25, 26), (18, 17, 24, 25), (17, 16, 23, 24), (16, 15, 22, 23), (15, 14, 21, 22), (29, 28, 34, 33, 32, 31, 30), (27, 26, 33, 34), (26, 25, 32, 33), (25, 24, 31, 32), (24, 23, 30, 31), (23, 22, 29, 30), (22, 21, 28, 29), (41, 35, 42, 48), (10, 12, 41, 40), (8, 10, 40, 39), (6, 8, 39, 38), (4, 6, 38, 37), (2, 4, 37, 36), (0, 2, 36, 35), (48, 42, 49, 55), (40, 41, 48, 47), (39, 40, 47, 46), (38, 39, 46, 45), (37, 38, 45, 44), (36, 37, 44, 43), (35, 36, 43, 42), (49, 50, 51, 52, 53, 54, 55), (47, 48, 55, 54), (46, 47, 54, 53), (45, 46, 53, 52), (44, 45, 52, 51), (43, 44, 51, 50), (42, 43, 50, 49)])
me_cylinder_008.materials.append(mat_banane)
me_cylinder_008.use_remesh_preserve_volume = False
me_cylinder_008.use_remesh_preserve_attributes = False
me_cylinder_008.use_mirror_vertex_groups = False
me_cylinder_008.update()
me_cylinder_007 = bpy.data.meshes.new('Cylinder.007')
me_cylinder_007.from_pydata([(-0.281, 0.1927, -1.042), (-0.8781, 0.9667, -0.2478), (0.2693, -0.07482, -0.7644), (-0.3367, 0.7036, 0.02562), (0.2842, -0.6759, -0.475), (-0.322, 0.1123, 0.3103), (-0.2475, -1.158, -0.3921), (-0.8451, -0.3619, 0.3918), (-0.9255, -1.158, -0.5782), (-1.512, -0.3619, 0.2089), (-1.239, -0.6759, -0.893), (-1.821, 0.1123, -0.1009), (-0.9524, -0.07482, -1.1), (-1.539, 0.7036, -0.3041), (-1.181, 1.706, 0.7409), (-0.7196, 1.482, 0.9738), (-0.7071, 0.9784, 1.216), (-1.153, 0.5745, 1.286), (-1.721, 0.5745, 1.13), (-1.984, 0.9784, 0.8661), (-1.743, 1.482, 0.693), (-1.077, 2.023, 1.439), (-0.7475, 1.862, 1.606), (-0.7386, 1.502, 1.779), (-1.057, 1.213, 1.829), (-1.463, 1.213, 1.718), (-1.651, 1.502, 1.529), (-1.479, 1.862, 1.405), (-0.3909, 2.218, 2.342), (-0.2803, 2.164, 2.397), (-0.2773, 2.043, 2.456), (-0.3842, 1.946, 2.472), (-0.5205, 1.946, 2.435), (-0.5835, 2.043, 2.372), (-0.5259, 2.164, 2.33), (0.694, -0.6598, -1.613), (1.095, -0.8098, -1.307), (1.093, -1.295, -1.047), (0.689, -1.749, -1.028), (0.1876, -1.831, -1.265), (-0.03377, -1.479, -1.58), (0.1916, -0.9575, -1.734), (1.537, -1.239, -1.61), (1.749, -1.318, -1.449), (1.748, -1.574, -1.312), (1.535, -1.814, -1.302), (1.271, -1.857, -1.427), (1.154, -1.671, -1.593), (1.273, -1.396, -1.674), (2.399, -1.57, -1.508), (2.504, -1.609, -1.429), (2.503, -1.736, -1.361), (2.398, -1.855, -1.356), (2.267, -1.876, -1.418), (2.209, -1.784, -1.5), (2.268, -1.648, -1.54)], [], [(0, 1, 3, 2), (2, 3, 5, 4), (4, 5, 7, 6), (6, 7, 9, 8), (8, 9, 11, 10), (1, 13, 20, 14), (12, 13, 1, 0), (10, 11, 13, 12), (12, 0, 35, 41), (14, 20, 27, 21), (13, 11, 19, 20), (11, 9, 18, 19), (9, 7, 17, 18), (7, 5, 16, 17), (5, 3, 15, 16), (3, 1, 14, 15), (21, 27, 34, 28), (20, 19, 26, 27), (19, 18, 25, 26), (18, 17, 24, 25), (17, 16, 23, 24), (16, 15, 22, 23), (15, 14, 21, 22), (29, 28, 34, 33, 32, 31, 30), (27, 26, 33, 34), (26, 25, 32, 33), (25, 24, 31, 32), (24, 23, 30, 31), (23, 22, 29, 30), (22, 21, 28, 29), (41, 35, 42, 48), (10, 12, 41, 40), (8, 10, 40, 39), (6, 8, 39, 38), (4, 6, 38, 37), (2, 4, 37, 36), (0, 2, 36, 35), (48, 42, 49, 55), (40, 41, 48, 47), (39, 40, 47, 46), (38, 39, 46, 45), (37, 38, 45, 44), (36, 37, 44, 43), (35, 36, 43, 42), (49, 50, 51, 52, 53, 54, 55), (47, 48, 55, 54), (46, 47, 54, 53), (45, 46, 53, 52), (44, 45, 52, 51), (43, 44, 51, 50), (42, 43, 50, 49)])
me_cylinder_007.materials.append(mat_banane)
me_cylinder_007.use_remesh_preserve_volume = False
me_cylinder_007.use_remesh_preserve_attributes = False
me_cylinder_007.use_mirror_vertex_groups = False
me_cylinder_007.update()
me_cylinder_006 = bpy.data.meshes.new('Cylinder.006')
me_cylinder_006.from_pydata([(-0.281, 0.1927, -1.042), (-0.8781, 0.9667, -0.2478), (0.2693, -0.07482, -0.7644), (-0.3367, 0.7036, 0.02562), (0.2842, -0.6759, -0.475), (-0.322, 0.1123, 0.3103), (-0.2475, -1.158, -0.3921), (-0.8451, -0.3619, 0.3918), (-0.9255, -1.158, -0.5782), (-1.512, -0.3619, 0.2089), (-1.239, -0.6759, -0.893), (-1.821, 0.1123, -0.1009), (-0.9524, -0.07482, -1.1), (-1.539, 0.7036, -0.3041), (-1.181, 1.706, 0.7409), (-0.7196, 1.482, 0.9738), (-0.7071, 0.9784, 1.216), (-1.153, 0.5745, 1.286), (-1.721, 0.5745, 1.13), (-1.984, 0.9784, 0.8661), (-1.743, 1.482, 0.693), (-1.077, 2.023, 1.439), (-0.7475, 1.862, 1.606), (-0.7386, 1.502, 1.779), (-1.057, 1.213, 1.829), (-1.463, 1.213, 1.718), (-1.651, 1.502, 1.529), (-1.479, 1.862, 1.405), (-0.3909, 2.218, 2.342), (-0.2803, 2.164, 2.397), (-0.2773, 2.043, 2.456), (-0.3842, 1.946, 2.472), (-0.5205, 1.946, 2.435), (-0.5835, 2.043, 2.372), (-0.5259, 2.164, 2.33), (0.694, -0.6598, -1.613), (1.095, -0.8098, -1.307), (1.093, -1.295, -1.047), (0.689, -1.749, -1.028), (0.1876, -1.831, -1.265), (-0.03377, -1.479, -1.58), (0.1916, -0.9575, -1.734), (1.537, -1.239, -1.61), (1.749, -1.318, -1.449), (1.748, -1.574, -1.312), (1.535, -1.814, -1.302), (1.271, -1.857, -1.427), (1.154, -1.671, -1.593), (1.273, -1.396, -1.674), (2.399, -1.57, -1.508), (2.504, -1.609, -1.429), (2.503, -1.736, -1.361), (2.398, -1.855, -1.356), (2.267, -1.876, -1.418), (2.209, -1.784, -1.5), (2.268, -1.648, -1.54)], [], [(0, 1, 3, 2), (2, 3, 5, 4), (4, 5, 7, 6), (6, 7, 9, 8), (8, 9, 11, 10), (1, 13, 20, 14), (12, 13, 1, 0), (10, 11, 13, 12), (12, 0, 35, 41), (14, 20, 27, 21), (13, 11, 19, 20), (11, 9, 18, 19), (9, 7, 17, 18), (7, 5, 16, 17), (5, 3, 15, 16), (3, 1, 14, 15), (21, 27, 34, 28), (20, 19, 26, 27), (19, 18, 25, 26), (18, 17, 24, 25), (17, 16, 23, 24), (16, 15, 22, 23), (15, 14, 21, 22), (29, 28, 34, 33, 32, 31, 30), (27, 26, 33, 34), (26, 25, 32, 33), (25, 24, 31, 32), (24, 23, 30, 31), (23, 22, 29, 30), (22, 21, 28, 29), (41, 35, 42, 48), (10, 12, 41, 40), (8, 10, 40, 39), (6, 8, 39, 38), (4, 6, 38, 37), (2, 4, 37, 36), (0, 2, 36, 35), (48, 42, 49, 55), (40, 41, 48, 47), (39, 40, 47, 46), (38, 39, 46, 45), (37, 38, 45, 44), (36, 37, 44, 43), (35, 36, 43, 42), (49, 50, 51, 52, 53, 54, 55), (47, 48, 55, 54), (46, 47, 54, 53), (45, 46, 53, 52), (44, 45, 52, 51), (43, 44, 51, 50), (42, 43, 50, 49)])
me_cylinder_006.materials.append(mat_banane)
me_cylinder_006.use_remesh_preserve_volume = False
me_cylinder_006.use_remesh_preserve_attributes = False
me_cylinder_006.use_mirror_vertex_groups = False
me_cylinder_006.update()
me_cylinder_005 = bpy.data.meshes.new('Cylinder.005')
me_cylinder_005.from_pydata([(-0.281, 0.1927, -1.042), (-0.8781, 0.9667, -0.2478), (0.2693, -0.07482, -0.7644), (-0.3367, 0.7036, 0.02562), (0.2842, -0.6759, -0.475), (-0.322, 0.1123, 0.3103), (-0.2475, -1.158, -0.3921), (-0.8451, -0.3619, 0.3918), (-0.9255, -1.158, -0.5782), (-1.512, -0.3619, 0.2089), (-1.239, -0.6759, -0.893), (-1.821, 0.1123, -0.1009), (-0.9524, -0.07482, -1.1), (-1.539, 0.7036, -0.3041), (-1.181, 1.706, 0.7409), (-0.7196, 1.482, 0.9738), (-0.7071, 0.9784, 1.216), (-1.153, 0.5745, 1.286), (-1.721, 0.5745, 1.13), (-1.984, 0.9784, 0.8661), (-1.743, 1.482, 0.693), (-1.077, 2.023, 1.439), (-0.7475, 1.862, 1.606), (-0.7386, 1.502, 1.779), (-1.057, 1.213, 1.829), (-1.463, 1.213, 1.718), (-1.651, 1.502, 1.529), (-1.479, 1.862, 1.405), (-0.3909, 2.218, 2.342), (-0.2803, 2.164, 2.397), (-0.2773, 2.043, 2.456), (-0.3842, 1.946, 2.472), (-0.5205, 1.946, 2.435), (-0.5835, 2.043, 2.372), (-0.5259, 2.164, 2.33), (0.694, -0.6598, -1.613), (1.095, -0.8098, -1.307), (1.093, -1.295, -1.047), (0.689, -1.749, -1.028), (0.1876, -1.831, -1.265), (-0.03377, -1.479, -1.58), (0.1916, -0.9575, -1.734), (1.537, -1.239, -1.61), (1.749, -1.318, -1.449), (1.748, -1.574, -1.312), (1.535, -1.814, -1.302), (1.271, -1.857, -1.427), (1.154, -1.671, -1.593), (1.273, -1.396, -1.674), (2.399, -1.57, -1.508), (2.504, -1.609, -1.429), (2.503, -1.736, -1.361), (2.398, -1.855, -1.356), (2.267, -1.876, -1.418), (2.209, -1.784, -1.5), (2.268, -1.648, -1.54)], [], [(0, 1, 3, 2), (2, 3, 5, 4), (4, 5, 7, 6), (6, 7, 9, 8), (8, 9, 11, 10), (1, 13, 20, 14), (12, 13, 1, 0), (10, 11, 13, 12), (12, 0, 35, 41), (14, 20, 27, 21), (13, 11, 19, 20), (11, 9, 18, 19), (9, 7, 17, 18), (7, 5, 16, 17), (5, 3, 15, 16), (3, 1, 14, 15), (21, 27, 34, 28), (20, 19, 26, 27), (19, 18, 25, 26), (18, 17, 24, 25), (17, 16, 23, 24), (16, 15, 22, 23), (15, 14, 21, 22), (29, 28, 34, 33, 32, 31, 30), (27, 26, 33, 34), (26, 25, 32, 33), (25, 24, 31, 32), (24, 23, 30, 31), (23, 22, 29, 30), (22, 21, 28, 29), (41, 35, 42, 48), (10, 12, 41, 40), (8, 10, 40, 39), (6, 8, 39, 38), (4, 6, 38, 37), (2, 4, 37, 36), (0, 2, 36, 35), (48, 42, 49, 55), (40, 41, 48, 47), (39, 40, 47, 46), (38, 39, 46, 45), (37, 38, 45, 44), (36, 37, 44, 43), (35, 36, 43, 42), (49, 50, 51, 52, 53, 54, 55), (47, 48, 55, 54), (46, 47, 54, 53), (45, 46, 53, 52), (44, 45, 52, 51), (43, 44, 51, 50), (42, 43, 50, 49)])
me_cylinder_005.materials.append(mat_banane)
me_cylinder_005.use_remesh_preserve_volume = False
me_cylinder_005.use_remesh_preserve_attributes = False
me_cylinder_005.use_mirror_vertex_groups = False
me_cylinder_005.update()
me_cylinder_004 = bpy.data.meshes.new('Cylinder.004')
me_cylinder_004.from_pydata([(-0.281, 0.1927, -1.042), (-0.8781, 0.9667, -0.2478), (0.2693, -0.07482, -0.7644), (-0.3367, 0.7036, 0.02562), (0.2842, -0.6759, -0.475), (-0.322, 0.1123, 0.3103), (-0.2475, -1.158, -0.3921), (-0.8451, -0.3619, 0.3918), (-0.9255, -1.158, -0.5782), (-1.512, -0.3619, 0.2089), (-1.239, -0.6759, -0.893), (-1.821, 0.1123, -0.1009), (-0.9524, -0.07482, -1.1), (-1.539, 0.7036, -0.3041), (-1.181, 1.706, 0.7409), (-0.7196, 1.482, 0.9738), (-0.7071, 0.9784, 1.216), (-1.153, 0.5745, 1.286), (-1.721, 0.5745, 1.13), (-1.984, 0.9784, 0.8661), (-1.743, 1.482, 0.693), (-1.077, 2.023, 1.439), (-0.7475, 1.862, 1.606), (-0.7386, 1.502, 1.779), (-1.057, 1.213, 1.829), (-1.463, 1.213, 1.718), (-1.651, 1.502, 1.529), (-1.479, 1.862, 1.405), (-0.3909, 2.218, 2.342), (-0.2803, 2.164, 2.397), (-0.2773, 2.043, 2.456), (-0.3842, 1.946, 2.472), (-0.5205, 1.946, 2.435), (-0.5835, 2.043, 2.372), (-0.5259, 2.164, 2.33), (0.694, -0.6598, -1.613), (1.095, -0.8098, -1.307), (1.093, -1.295, -1.047), (0.689, -1.749, -1.028), (0.1876, -1.831, -1.265), (-0.03377, -1.479, -1.58), (0.1916, -0.9575, -1.734), (1.537, -1.239, -1.61), (1.749, -1.318, -1.449), (1.748, -1.574, -1.312), (1.535, -1.814, -1.302), (1.271, -1.857, -1.427), (1.154, -1.671, -1.593), (1.273, -1.396, -1.674), (2.399, -1.57, -1.508), (2.504, -1.609, -1.429), (2.503, -1.736, -1.361), (2.398, -1.855, -1.356), (2.267, -1.876, -1.418), (2.209, -1.784, -1.5), (2.268, -1.648, -1.54)], [], [(0, 1, 3, 2), (2, 3, 5, 4), (4, 5, 7, 6), (6, 7, 9, 8), (8, 9, 11, 10), (1, 13, 20, 14), (12, 13, 1, 0), (10, 11, 13, 12), (12, 0, 35, 41), (14, 20, 27, 21), (13, 11, 19, 20), (11, 9, 18, 19), (9, 7, 17, 18), (7, 5, 16, 17), (5, 3, 15, 16), (3, 1, 14, 15), (21, 27, 34, 28), (20, 19, 26, 27), (19, 18, 25, 26), (18, 17, 24, 25), (17, 16, 23, 24), (16, 15, 22, 23), (15, 14, 21, 22), (29, 28, 34, 33, 32, 31, 30), (27, 26, 33, 34), (26, 25, 32, 33), (25, 24, 31, 32), (24, 23, 30, 31), (23, 22, 29, 30), (22, 21, 28, 29), (41, 35, 42, 48), (10, 12, 41, 40), (8, 10, 40, 39), (6, 8, 39, 38), (4, 6, 38, 37), (2, 4, 37, 36), (0, 2, 36, 35), (48, 42, 49, 55), (40, 41, 48, 47), (39, 40, 47, 46), (38, 39, 46, 45), (37, 38, 45, 44), (36, 37, 44, 43), (35, 36, 43, 42), (49, 50, 51, 52, 53, 54, 55), (47, 48, 55, 54), (46, 47, 54, 53), (45, 46, 53, 52), (44, 45, 52, 51), (43, 44, 51, 50), (42, 43, 50, 49)])
me_cylinder_004.materials.append(mat_banane)
me_cylinder_004.use_remesh_preserve_volume = False
me_cylinder_004.use_remesh_preserve_attributes = False
me_cylinder_004.use_mirror_vertex_groups = False
me_cylinder_004.update()
me_cylinder_003 = bpy.data.meshes.new('Cylinder.003')
me_cylinder_003.from_pydata([(-0.281, 0.1927, -1.042), (-0.8781, 0.9667, -0.2478), (0.2693, -0.07482, -0.7644), (-0.3367, 0.7036, 0.02562), (0.2842, -0.6759, -0.475), (-0.322, 0.1123, 0.3103), (-0.2475, -1.158, -0.3921), (-0.8451, -0.3619, 0.3918), (-0.9255, -1.158, -0.5782), (-1.512, -0.3619, 0.2089), (-1.239, -0.6759, -0.893), (-1.821, 0.1123, -0.1009), (-0.9524, -0.07482, -1.1), (-1.539, 0.7036, -0.3041), (-1.181, 1.706, 0.7409), (-0.7196, 1.482, 0.9738), (-0.7071, 0.9784, 1.216), (-1.153, 0.5745, 1.286), (-1.721, 0.5745, 1.13), (-1.984, 0.9784, 0.8661), (-1.743, 1.482, 0.693), (-1.077, 2.023, 1.439), (-0.7475, 1.862, 1.606), (-0.7386, 1.502, 1.779), (-1.057, 1.213, 1.829), (-1.463, 1.213, 1.718), (-1.651, 1.502, 1.529), (-1.479, 1.862, 1.405), (-0.3909, 2.218, 2.342), (-0.2803, 2.164, 2.397), (-0.2773, 2.043, 2.456), (-0.3842, 1.946, 2.472), (-0.5205, 1.946, 2.435), (-0.5835, 2.043, 2.372), (-0.5259, 2.164, 2.33), (0.694, -0.6598, -1.613), (1.095, -0.8098, -1.307), (1.093, -1.295, -1.047), (0.689, -1.749, -1.028), (0.1876, -1.831, -1.265), (-0.03377, -1.479, -1.58), (0.1916, -0.9575, -1.734), (1.537, -1.239, -1.61), (1.749, -1.318, -1.449), (1.748, -1.574, -1.312), (1.535, -1.814, -1.302), (1.271, -1.857, -1.427), (1.154, -1.671, -1.593), (1.273, -1.396, -1.674), (2.399, -1.57, -1.508), (2.504, -1.609, -1.429), (2.503, -1.736, -1.361), (2.398, -1.855, -1.356), (2.267, -1.876, -1.418), (2.209, -1.784, -1.5), (2.268, -1.648, -1.54)], [], [(0, 1, 3, 2), (2, 3, 5, 4), (4, 5, 7, 6), (6, 7, 9, 8), (8, 9, 11, 10), (1, 13, 20, 14), (12, 13, 1, 0), (10, 11, 13, 12), (12, 0, 35, 41), (14, 20, 27, 21), (13, 11, 19, 20), (11, 9, 18, 19), (9, 7, 17, 18), (7, 5, 16, 17), (5, 3, 15, 16), (3, 1, 14, 15), (21, 27, 34, 28), (20, 19, 26, 27), (19, 18, 25, 26), (18, 17, 24, 25), (17, 16, 23, 24), (16, 15, 22, 23), (15, 14, 21, 22), (29, 28, 34, 33, 32, 31, 30), (27, 26, 33, 34), (26, 25, 32, 33), (25, 24, 31, 32), (24, 23, 30, 31), (23, 22, 29, 30), (22, 21, 28, 29), (41, 35, 42, 48), (10, 12, 41, 40), (8, 10, 40, 39), (6, 8, 39, 38), (4, 6, 38, 37), (2, 4, 37, 36), (0, 2, 36, 35), (48, 42, 49, 55), (40, 41, 48, 47), (39, 40, 47, 46), (38, 39, 46, 45), (37, 38, 45, 44), (36, 37, 44, 43), (35, 36, 43, 42), (49, 50, 51, 52, 53, 54, 55), (47, 48, 55, 54), (46, 47, 54, 53), (45, 46, 53, 52), (44, 45, 52, 51), (43, 44, 51, 50), (42, 43, 50, 49)])
me_cylinder_003.materials.append(mat_banane)
me_cylinder_003.use_remesh_preserve_volume = False
me_cylinder_003.use_remesh_preserve_attributes = False
me_cylinder_003.use_mirror_vertex_groups = False
me_cylinder_003.update()
me_icosphere = bpy.data.meshes.new('Icosphere')
me_icosphere.from_pydata([(0.0, 0.0, -1.0), (0.7236, -0.5257, -0.4472), (-0.2764, -0.8506, -0.4472), (-0.8944, 0.0, -0.4472), (-0.2764, 0.8506, -0.4472), (0.7236, 0.5257, -0.4472), (0.2764, -0.8506, 0.4472), (-0.7236, -0.5257, 0.4472), (-0.7236, 0.5257, 0.4472), (0.2764, 0.8506, 0.4472), (0.8944, 0.0, 0.4472), (0.0, 0.0, 1.0), (-0.1625, -0.5, -0.8507), (0.4253, -0.309, -0.8507), (0.2629, -0.809, -0.5257), (0.8506, 0.0, -0.5257), (0.4253, 0.309, -0.8507), (-0.5257, 0.0, -0.8507), (-0.6882, -0.5, -0.5257), (-0.1625, 0.5, -0.8507), (-0.6882, 0.5, -0.5257), (0.2629, 0.809, -0.5257), (0.9511, -0.309, 0.0), (0.9511, 0.309, 0.0), (0.0, -1.0, 0.0), (0.5878, -0.809, 0.0), (-0.9511, -0.309, 0.0), (-0.5878, -0.809, 0.0), (-0.5878, 0.809, 0.0), (-0.9511, 0.309, 0.0), (0.5878, 0.809, 0.0), (0.0, 1.0, 0.0), (0.6882, -0.5, 0.5257), (-0.2629, -0.809, 0.5257), (-0.8506, 0.0, 0.5257), (-0.2629, 0.809, 0.5257), (0.6882, 0.5, 0.5257), (0.1625, -0.5, 0.8507), (0.5257, 0.0, 0.8507), (-0.4253, -0.309, 0.8507), (-0.4253, 0.309, 0.8507), (0.1625, 0.5, 0.8507)], [], [(0, 13, 12), (1, 13, 15), (0, 12, 17), (0, 17, 19), (0, 19, 16), (1, 15, 22), (2, 14, 24), (3, 18, 26), (4, 20, 28), (5, 21, 30), (1, 22, 25), (2, 24, 27), (3, 26, 29), (4, 28, 31), (5, 30, 23), (6, 32, 37), (7, 33, 39), (8, 34, 40), (9, 35, 41), (10, 36, 38), (12, 14, 2), (12, 13, 14), (13, 1, 14), (15, 16, 5), (15, 13, 16), (13, 0, 16), (17, 18, 3), (17, 12, 18), (12, 2, 18), (19, 20, 4), (19, 17, 20), (17, 3, 20), (16, 21, 5), (16, 19, 21), (19, 4, 21), (22, 23, 10), (22, 15, 23), (15, 5, 23), (24, 25, 6), (24, 14, 25), (14, 1, 25), (26, 27, 7), (26, 18, 27), (18, 2, 27), (28, 29, 8), (28, 20, 29), (20, 3, 29), (30, 31, 9), (30, 21, 31), (21, 4, 31), (25, 32, 6), (25, 22, 32), (22, 10, 32), (27, 33, 7), (27, 24, 33), (24, 6, 33), (29, 34, 8), (29, 26, 34), (26, 7, 34), (31, 35, 9), (31, 28, 35), (28, 8, 35), (23, 36, 10), (23, 30, 36), (30, 9, 36), (37, 38, 11), (37, 32, 38), (32, 10, 38), (39, 37, 11), (39, 33, 37), (33, 6, 37), (40, 39, 11), (40, 34, 39), (34, 7, 39), (41, 40, 11), (41, 35, 40), (35, 8, 40), (38, 41, 11), (38, 36, 41), (36, 9, 41)])
me_icosphere.materials.append(mat_kugel1)
me_icosphere.use_remesh_preserve_volume = False
me_icosphere.use_remesh_preserve_attributes = False
me_icosphere.use_mirror_vertex_groups = False
me_icosphere.update()
me_icosphere_016 = bpy.data.meshes.new('Icosphere.016')
me_icosphere_016.from_pydata([(0.0, 0.0, -1.0), (0.7236, -0.5257, -0.4472), (-0.2764, -0.8506, -0.4472), (-0.8944, 0.0, -0.4472), (-0.2764, 0.8506, -0.4472), (0.7236, 0.5257, -0.4472), (0.2764, -0.8506, 0.4472), (-0.7236, -0.5257, 0.4472), (-0.7236, 0.5257, 0.4472), (0.2764, 0.8506, 0.4472), (0.8944, 0.0, 0.4472), (0.0, 0.0, 1.0), (-0.1625, -0.5, -0.8507), (0.4253, -0.309, -0.8507), (0.2629, -0.809, -0.5257), (0.8506, 0.0, -0.5257), (0.4253, 0.309, -0.8507), (-0.5257, 0.0, -0.8507), (-0.6882, -0.5, -0.5257), (-0.1625, 0.5, -0.8507), (-0.6882, 0.5, -0.5257), (0.2629, 0.809, -0.5257), (0.9511, -0.309, 0.0), (0.9511, 0.309, 0.0), (0.0, -1.0, 0.0), (0.5878, -0.809, 0.0), (-0.9511, -0.309, 0.0), (-0.5878, -0.809, 0.0), (-0.5878, 0.809, 0.0), (-0.9511, 0.309, 0.0), (0.5878, 0.809, 0.0), (0.0, 1.0, 0.0), (0.6882, -0.5, 0.5257), (-0.2629, -0.809, 0.5257), (-0.8506, 0.0, 0.5257), (-0.2629, 0.809, 0.5257), (0.6882, 0.5, 0.5257), (0.1625, -0.5, 0.8507), (0.5257, 0.0, 0.8507), (-0.4253, -0.309, 0.8507), (-0.4253, 0.309, 0.8507), (0.1625, 0.5, 0.8507)], [], [(0, 13, 12), (1, 13, 15), (0, 12, 17), (0, 17, 19), (0, 19, 16), (1, 15, 22), (2, 14, 24), (3, 18, 26), (4, 20, 28), (5, 21, 30), (1, 22, 25), (2, 24, 27), (3, 26, 29), (4, 28, 31), (5, 30, 23), (6, 32, 37), (7, 33, 39), (8, 34, 40), (9, 35, 41), (10, 36, 38), (12, 14, 2), (12, 13, 14), (13, 1, 14), (15, 16, 5), (15, 13, 16), (13, 0, 16), (17, 18, 3), (17, 12, 18), (12, 2, 18), (19, 20, 4), (19, 17, 20), (17, 3, 20), (16, 21, 5), (16, 19, 21), (19, 4, 21), (22, 23, 10), (22, 15, 23), (15, 5, 23), (24, 25, 6), (24, 14, 25), (14, 1, 25), (26, 27, 7), (26, 18, 27), (18, 2, 27), (28, 29, 8), (28, 20, 29), (20, 3, 29), (30, 31, 9), (30, 21, 31), (21, 4, 31), (25, 32, 6), (25, 22, 32), (22, 10, 32), (27, 33, 7), (27, 24, 33), (24, 6, 33), (29, 34, 8), (29, 26, 34), (26, 7, 34), (31, 35, 9), (31, 28, 35), (28, 8, 35), (23, 36, 10), (23, 30, 36), (30, 9, 36), (37, 38, 11), (37, 32, 38), (32, 10, 38), (39, 37, 11), (39, 33, 37), (33, 6, 37), (40, 39, 11), (40, 34, 39), (34, 7, 39), (41, 40, 11), (41, 35, 40), (35, 8, 40), (38, 41, 11), (38, 36, 41), (36, 9, 41)])
me_icosphere_016.materials.append(mat_kugel1)
me_icosphere_016.use_remesh_preserve_volume = False
me_icosphere_016.use_remesh_preserve_attributes = False
me_icosphere_016.use_mirror_vertex_groups = False
me_icosphere_016.update()
me_icosphere_014 = bpy.data.meshes.new('Icosphere.014')
me_icosphere_014.from_pydata([(0.0, 0.0, -1.0), (0.7236, -0.5257, -0.4472), (-0.2764, -0.8506, -0.4472), (-0.8944, 0.0, -0.4472), (-0.2764, 0.8506, -0.4472), (0.7236, 0.5257, -0.4472), (0.2764, -0.8506, 0.4472), (-0.7236, -0.5257, 0.4472), (-0.7236, 0.5257, 0.4472), (0.2764, 0.8506, 0.4472), (0.8944, 0.0, 0.4472), (0.0, 0.0, 1.0), (-0.1625, -0.5, -0.8507), (0.4253, -0.309, -0.8507), (0.2629, -0.809, -0.5257), (0.8506, 0.0, -0.5257), (0.4253, 0.309, -0.8507), (-0.5257, 0.0, -0.8507), (-0.6882, -0.5, -0.5257), (-0.1625, 0.5, -0.8507), (-0.6882, 0.5, -0.5257), (0.2629, 0.809, -0.5257), (0.9511, -0.309, 0.0), (0.9511, 0.309, 0.0), (0.0, -1.0, 0.0), (0.5878, -0.809, 0.0), (-0.9511, -0.309, 0.0), (-0.5878, -0.809, 0.0), (-0.5878, 0.809, 0.0), (-0.9511, 0.309, 0.0), (0.5878, 0.809, 0.0), (0.0, 1.0, 0.0), (0.6882, -0.5, 0.5257), (-0.2629, -0.809, 0.5257), (-0.8506, 0.0, 0.5257), (-0.2629, 0.809, 0.5257), (0.6882, 0.5, 0.5257), (0.1625, -0.5, 0.8507), (0.5257, 0.0, 0.8507), (-0.4253, -0.309, 0.8507), (-0.4253, 0.309, 0.8507), (0.1625, 0.5, 0.8507)], [], [(0, 13, 12), (1, 13, 15), (0, 12, 17), (0, 17, 19), (0, 19, 16), (1, 15, 22), (2, 14, 24), (3, 18, 26), (4, 20, 28), (5, 21, 30), (1, 22, 25), (2, 24, 27), (3, 26, 29), (4, 28, 31), (5, 30, 23), (6, 32, 37), (7, 33, 39), (8, 34, 40), (9, 35, 41), (10, 36, 38), (12, 14, 2), (12, 13, 14), (13, 1, 14), (15, 16, 5), (15, 13, 16), (13, 0, 16), (17, 18, 3), (17, 12, 18), (12, 2, 18), (19, 20, 4), (19, 17, 20), (17, 3, 20), (16, 21, 5), (16, 19, 21), (19, 4, 21), (22, 23, 10), (22, 15, 23), (15, 5, 23), (24, 25, 6), (24, 14, 25), (14, 1, 25), (26, 27, 7), (26, 18, 27), (18, 2, 27), (28, 29, 8), (28, 20, 29), (20, 3, 29), (30, 31, 9), (30, 21, 31), (21, 4, 31), (25, 32, 6), (25, 22, 32), (22, 10, 32), (27, 33, 7), (27, 24, 33), (24, 6, 33), (29, 34, 8), (29, 26, 34), (26, 7, 34), (31, 35, 9), (31, 28, 35), (28, 8, 35), (23, 36, 10), (23, 30, 36), (30, 9, 36), (37, 38, 11), (37, 32, 38), (32, 10, 38), (39, 37, 11), (39, 33, 37), (33, 6, 37), (40, 39, 11), (40, 34, 39), (34, 7, 39), (41, 40, 11), (41, 35, 40), (35, 8, 40), (38, 41, 11), (38, 36, 41), (36, 9, 41)])
me_icosphere_014.materials.append(mat_kugel1)
me_icosphere_014.use_remesh_preserve_volume = False
me_icosphere_014.use_remesh_preserve_attributes = False
me_icosphere_014.use_mirror_vertex_groups = False
me_icosphere_014.update()
me_icosphere_012 = bpy.data.meshes.new('Icosphere.012')
me_icosphere_012.from_pydata([(0.0, 0.0, -1.0), (0.7236, -0.5257, -0.4472), (-0.2764, -0.8506, -0.4472), (-0.8944, 0.0, -0.4472), (-0.2764, 0.8506, -0.4472), (0.7236, 0.5257, -0.4472), (0.2764, -0.8506, 0.4472), (-0.7236, -0.5257, 0.4472), (-0.7236, 0.5257, 0.4472), (0.2764, 0.8506, 0.4472), (0.8944, 0.0, 0.4472), (0.0, 0.0, 1.0), (-0.1625, -0.5, -0.8507), (0.4253, -0.309, -0.8507), (0.2629, -0.809, -0.5257), (0.8506, 0.0, -0.5257), (0.4253, 0.309, -0.8507), (-0.5257, 0.0, -0.8507), (-0.6882, -0.5, -0.5257), (-0.1625, 0.5, -0.8507), (-0.6882, 0.5, -0.5257), (0.2629, 0.809, -0.5257), (0.9511, -0.309, 0.0), (0.9511, 0.309, 0.0), (0.0, -1.0, 0.0), (0.5878, -0.809, 0.0), (-0.9511, -0.309, 0.0), (-0.5878, -0.809, 0.0), (-0.5878, 0.809, 0.0), (-0.9511, 0.309, 0.0), (0.5878, 0.809, 0.0), (0.0, 1.0, 0.0), (0.6882, -0.5, 0.5257), (-0.2629, -0.809, 0.5257), (-0.8506, 0.0, 0.5257), (-0.2629, 0.809, 0.5257), (0.6882, 0.5, 0.5257), (0.1625, -0.5, 0.8507), (0.5257, 0.0, 0.8507), (-0.4253, -0.309, 0.8507), (-0.4253, 0.309, 0.8507), (0.1625, 0.5, 0.8507)], [], [(0, 13, 12), (1, 13, 15), (0, 12, 17), (0, 17, 19), (0, 19, 16), (1, 15, 22), (2, 14, 24), (3, 18, 26), (4, 20, 28), (5, 21, 30), (1, 22, 25), (2, 24, 27), (3, 26, 29), (4, 28, 31), (5, 30, 23), (6, 32, 37), (7, 33, 39), (8, 34, 40), (9, 35, 41), (10, 36, 38), (12, 14, 2), (12, 13, 14), (13, 1, 14), (15, 16, 5), (15, 13, 16), (13, 0, 16), (17, 18, 3), (17, 12, 18), (12, 2, 18), (19, 20, 4), (19, 17, 20), (17, 3, 20), (16, 21, 5), (16, 19, 21), (19, 4, 21), (22, 23, 10), (22, 15, 23), (15, 5, 23), (24, 25, 6), (24, 14, 25), (14, 1, 25), (26, 27, 7), (26, 18, 27), (18, 2, 27), (28, 29, 8), (28, 20, 29), (20, 3, 29), (30, 31, 9), (30, 21, 31), (21, 4, 31), (25, 32, 6), (25, 22, 32), (22, 10, 32), (27, 33, 7), (27, 24, 33), (24, 6, 33), (29, 34, 8), (29, 26, 34), (26, 7, 34), (31, 35, 9), (31, 28, 35), (28, 8, 35), (23, 36, 10), (23, 30, 36), (30, 9, 36), (37, 38, 11), (37, 32, 38), (32, 10, 38), (39, 37, 11), (39, 33, 37), (33, 6, 37), (40, 39, 11), (40, 34, 39), (34, 7, 39), (41, 40, 11), (41, 35, 40), (35, 8, 40), (38, 41, 11), (38, 36, 41), (36, 9, 41)])
me_icosphere_012.materials.append(mat_kugel2)
me_icosphere_012.use_remesh_preserve_volume = False
me_icosphere_012.use_remesh_preserve_attributes = False
me_icosphere_012.use_mirror_vertex_groups = False
me_icosphere_012.update()
me_icosphere_011 = bpy.data.meshes.new('Icosphere.011')
me_icosphere_011.from_pydata([(0.0, 0.0, -1.0), (0.7236, -0.5257, -0.4472), (-0.2764, -0.8506, -0.4472), (-0.8944, 0.0, -0.4472), (-0.2764, 0.8506, -0.4472), (0.7236, 0.5257, -0.4472), (0.2764, -0.8506, 0.4472), (-0.7236, -0.5257, 0.4472), (-0.7236, 0.5257, 0.4472), (0.2764, 0.8506, 0.4472), (0.8944, 0.0, 0.4472), (0.0, 0.0, 1.0), (-0.1625, -0.5, -0.8507), (0.4253, -0.309, -0.8507), (0.2629, -0.809, -0.5257), (0.8506, 0.0, -0.5257), (0.4253, 0.309, -0.8507), (-0.5257, 0.0, -0.8507), (-0.6882, -0.5, -0.5257), (-0.1625, 0.5, -0.8507), (-0.6882, 0.5, -0.5257), (0.2629, 0.809, -0.5257), (0.9511, -0.309, 0.0), (0.9511, 0.309, 0.0), (0.0, -1.0, 0.0), (0.5878, -0.809, 0.0), (-0.9511, -0.309, 0.0), (-0.5878, -0.809, 0.0), (-0.5878, 0.809, 0.0), (-0.9511, 0.309, 0.0), (0.5878, 0.809, 0.0), (0.0, 1.0, 0.0), (0.6882, -0.5, 0.5257), (-0.2629, -0.809, 0.5257), (-0.8506, 0.0, 0.5257), (-0.2629, 0.809, 0.5257), (0.6882, 0.5, 0.5257), (0.1625, -0.5, 0.8507), (0.5257, 0.0, 0.8507), (-0.4253, -0.309, 0.8507), (-0.4253, 0.309, 0.8507), (0.1625, 0.5, 0.8507)], [], [(0, 13, 12), (1, 13, 15), (0, 12, 17), (0, 17, 19), (0, 19, 16), (1, 15, 22), (2, 14, 24), (3, 18, 26), (4, 20, 28), (5, 21, 30), (1, 22, 25), (2, 24, 27), (3, 26, 29), (4, 28, 31), (5, 30, 23), (6, 32, 37), (7, 33, 39), (8, 34, 40), (9, 35, 41), (10, 36, 38), (12, 14, 2), (12, 13, 14), (13, 1, 14), (15, 16, 5), (15, 13, 16), (13, 0, 16), (17, 18, 3), (17, 12, 18), (12, 2, 18), (19, 20, 4), (19, 17, 20), (17, 3, 20), (16, 21, 5), (16, 19, 21), (19, 4, 21), (22, 23, 10), (22, 15, 23), (15, 5, 23), (24, 25, 6), (24, 14, 25), (14, 1, 25), (26, 27, 7), (26, 18, 27), (18, 2, 27), (28, 29, 8), (28, 20, 29), (20, 3, 29), (30, 31, 9), (30, 21, 31), (21, 4, 31), (25, 32, 6), (25, 22, 32), (22, 10, 32), (27, 33, 7), (27, 24, 33), (24, 6, 33), (29, 34, 8), (29, 26, 34), (26, 7, 34), (31, 35, 9), (31, 28, 35), (28, 8, 35), (23, 36, 10), (23, 30, 36), (30, 9, 36), (37, 38, 11), (37, 32, 38), (32, 10, 38), (39, 37, 11), (39, 33, 37), (33, 6, 37), (40, 39, 11), (40, 34, 39), (34, 7, 39), (41, 40, 11), (41, 35, 40), (35, 8, 40), (38, 41, 11), (38, 36, 41), (36, 9, 41)])
me_icosphere_011.materials.append(mat_kugel2)
me_icosphere_011.use_remesh_preserve_volume = False
me_icosphere_011.use_remesh_preserve_attributes = False
me_icosphere_011.use_mirror_vertex_groups = False
me_icosphere_011.update()
me_icosphere_009 = bpy.data.meshes.new('Icosphere.009')
me_icosphere_009.from_pydata([(0.0, 0.0, -1.0), (0.7236, -0.5257, -0.4472), (-0.2764, -0.8506, -0.4472), (-0.8944, 0.0, -0.4472), (-0.2764, 0.8506, -0.4472), (0.7236, 0.5257, -0.4472), (0.2764, -0.8506, 0.4472), (-0.7236, -0.5257, 0.4472), (-0.7236, 0.5257, 0.4472), (0.2764, 0.8506, 0.4472), (0.8944, 0.0, 0.4472), (0.0, 0.0, 1.0), (-0.1625, -0.5, -0.8507), (0.4253, -0.309, -0.8507), (0.2629, -0.809, -0.5257), (0.8506, 0.0, -0.5257), (0.4253, 0.309, -0.8507), (-0.5257, 0.0, -0.8507), (-0.6882, -0.5, -0.5257), (-0.1625, 0.5, -0.8507), (-0.6882, 0.5, -0.5257), (0.2629, 0.809, -0.5257), (0.9511, -0.309, 0.0), (0.9511, 0.309, 0.0), (0.0, -1.0, 0.0), (0.5878, -0.809, 0.0), (-0.9511, -0.309, 0.0), (-0.5878, -0.809, 0.0), (-0.5878, 0.809, 0.0), (-0.9511, 0.309, 0.0), (0.5878, 0.809, 0.0), (0.0, 1.0, 0.0), (0.6882, -0.5, 0.5257), (-0.2629, -0.809, 0.5257), (-0.8506, 0.0, 0.5257), (-0.2629, 0.809, 0.5257), (0.6882, 0.5, 0.5257), (0.1625, -0.5, 0.8507), (0.5257, 0.0, 0.8507), (-0.4253, -0.309, 0.8507), (-0.4253, 0.309, 0.8507), (0.1625, 0.5, 0.8507)], [], [(0, 13, 12), (1, 13, 15), (0, 12, 17), (0, 17, 19), (0, 19, 16), (1, 15, 22), (2, 14, 24), (3, 18, 26), (4, 20, 28), (5, 21, 30), (1, 22, 25), (2, 24, 27), (3, 26, 29), (4, 28, 31), (5, 30, 23), (6, 32, 37), (7, 33, 39), (8, 34, 40), (9, 35, 41), (10, 36, 38), (12, 14, 2), (12, 13, 14), (13, 1, 14), (15, 16, 5), (15, 13, 16), (13, 0, 16), (17, 18, 3), (17, 12, 18), (12, 2, 18), (19, 20, 4), (19, 17, 20), (17, 3, 20), (16, 21, 5), (16, 19, 21), (19, 4, 21), (22, 23, 10), (22, 15, 23), (15, 5, 23), (24, 25, 6), (24, 14, 25), (14, 1, 25), (26, 27, 7), (26, 18, 27), (18, 2, 27), (28, 29, 8), (28, 20, 29), (20, 3, 29), (30, 31, 9), (30, 21, 31), (21, 4, 31), (25, 32, 6), (25, 22, 32), (22, 10, 32), (27, 33, 7), (27, 24, 33), (24, 6, 33), (29, 34, 8), (29, 26, 34), (26, 7, 34), (31, 35, 9), (31, 28, 35), (28, 8, 35), (23, 36, 10), (23, 30, 36), (30, 9, 36), (37, 38, 11), (37, 32, 38), (32, 10, 38), (39, 37, 11), (39, 33, 37), (33, 6, 37), (40, 39, 11), (40, 34, 39), (34, 7, 39), (41, 40, 11), (41, 35, 40), (35, 8, 40), (38, 41, 11), (38, 36, 41), (36, 9, 41)])
me_icosphere_009.materials.append(mat_kugel1)
me_icosphere_009.use_remesh_preserve_volume = False
me_icosphere_009.use_remesh_preserve_attributes = False
me_icosphere_009.use_mirror_vertex_groups = False
me_icosphere_009.update()
me_icosphere_006 = bpy.data.meshes.new('Icosphere.006')
me_icosphere_006.from_pydata([(0.0, 0.0, -1.0), (0.7236, -0.5257, -0.4472), (-0.2764, -0.8506, -0.4472), (-0.8944, 0.0, -0.4472), (-0.2764, 0.8506, -0.4472), (0.7236, 0.5257, -0.4472), (0.2764, -0.8506, 0.4472), (-0.7236, -0.5257, 0.4472), (-0.7236, 0.5257, 0.4472), (0.2764, 0.8506, 0.4472), (0.8944, 0.0, 0.4472), (0.0, 0.0, 1.0), (-0.1625, -0.5, -0.8507), (0.4253, -0.309, -0.8507), (0.2629, -0.809, -0.5257), (0.8506, 0.0, -0.5257), (0.4253, 0.309, -0.8507), (-0.5257, 0.0, -0.8507), (-0.6882, -0.5, -0.5257), (-0.1625, 0.5, -0.8507), (-0.6882, 0.5, -0.5257), (0.2629, 0.809, -0.5257), (0.9511, -0.309, 0.0), (0.9511, 0.309, 0.0), (0.0, -1.0, 0.0), (0.5878, -0.809, 0.0), (-0.9511, -0.309, 0.0), (-0.5878, -0.809, 0.0), (-0.5878, 0.809, 0.0), (-0.9511, 0.309, 0.0), (0.5878, 0.809, 0.0), (0.0, 1.0, 0.0), (0.6882, -0.5, 0.5257), (-0.2629, -0.809, 0.5257), (-0.8506, 0.0, 0.5257), (-0.2629, 0.809, 0.5257), (0.6882, 0.5, 0.5257), (0.1625, -0.5, 0.8507), (0.5257, 0.0, 0.8507), (-0.4253, -0.309, 0.8507), (-0.4253, 0.309, 0.8507), (0.1625, 0.5, 0.8507)], [], [(0, 13, 12), (1, 13, 15), (0, 12, 17), (0, 17, 19), (0, 19, 16), (1, 15, 22), (2, 14, 24), (3, 18, 26), (4, 20, 28), (5, 21, 30), (1, 22, 25), (2, 24, 27), (3, 26, 29), (4, 28, 31), (5, 30, 23), (6, 32, 37), (7, 33, 39), (8, 34, 40), (9, 35, 41), (10, 36, 38), (12, 14, 2), (12, 13, 14), (13, 1, 14), (15, 16, 5), (15, 13, 16), (13, 0, 16), (17, 18, 3), (17, 12, 18), (12, 2, 18), (19, 20, 4), (19, 17, 20), (17, 3, 20), (16, 21, 5), (16, 19, 21), (19, 4, 21), (22, 23, 10), (22, 15, 23), (15, 5, 23), (24, 25, 6), (24, 14, 25), (14, 1, 25), (26, 27, 7), (26, 18, 27), (18, 2, 27), (28, 29, 8), (28, 20, 29), (20, 3, 29), (30, 31, 9), (30, 21, 31), (21, 4, 31), (25, 32, 6), (25, 22, 32), (22, 10, 32), (27, 33, 7), (27, 24, 33), (24, 6, 33), (29, 34, 8), (29, 26, 34), (26, 7, 34), (31, 35, 9), (31, 28, 35), (28, 8, 35), (23, 36, 10), (23, 30, 36), (30, 9, 36), (37, 38, 11), (37, 32, 38), (32, 10, 38), (39, 37, 11), (39, 33, 37), (33, 6, 37), (40, 39, 11), (40, 34, 39), (34, 7, 39), (41, 40, 11), (41, 35, 40), (35, 8, 40), (38, 41, 11), (38, 36, 41), (36, 9, 41)])
me_icosphere_006.materials.append(mat_kugel2)
me_icosphere_006.use_remesh_preserve_volume = False
me_icosphere_006.use_remesh_preserve_attributes = False
me_icosphere_006.use_mirror_vertex_groups = False
me_icosphere_006.update()
me_icosphere_004 = bpy.data.meshes.new('Icosphere.004')
me_icosphere_004.from_pydata([(0.0, 0.0, -1.0), (0.7236, -0.5257, -0.4472), (-0.2764, -0.8506, -0.4472), (-0.8944, 0.0, -0.4472), (-0.2764, 0.8506, -0.4472), (0.7236, 0.5257, -0.4472), (0.2764, -0.8506, 0.4472), (-0.7236, -0.5257, 0.4472), (-0.7236, 0.5257, 0.4472), (0.2764, 0.8506, 0.4472), (0.8944, 0.0, 0.4472), (0.0, 0.0, 1.0), (-0.1625, -0.5, -0.8507), (0.4253, -0.309, -0.8507), (0.2629, -0.809, -0.5257), (0.8506, 0.0, -0.5257), (0.4253, 0.309, -0.8507), (-0.5257, 0.0, -0.8507), (-0.6882, -0.5, -0.5257), (-0.1625, 0.5, -0.8507), (-0.6882, 0.5, -0.5257), (0.2629, 0.809, -0.5257), (0.9511, -0.309, 0.0), (0.9511, 0.309, 0.0), (0.0, -1.0, 0.0), (0.5878, -0.809, 0.0), (-0.9511, -0.309, 0.0), (-0.5878, -0.809, 0.0), (-0.5878, 0.809, 0.0), (-0.9511, 0.309, 0.0), (0.5878, 0.809, 0.0), (0.0, 1.0, 0.0), (0.6882, -0.5, 0.5257), (-0.2629, -0.809, 0.5257), (-0.8506, 0.0, 0.5257), (-0.2629, 0.809, 0.5257), (0.6882, 0.5, 0.5257), (0.1625, -0.5, 0.8507), (0.5257, 0.0, 0.8507), (-0.4253, -0.309, 0.8507), (-0.4253, 0.309, 0.8507), (0.1625, 0.5, 0.8507)], [], [(0, 13, 12), (1, 13, 15), (0, 12, 17), (0, 17, 19), (0, 19, 16), (1, 15, 22), (2, 14, 24), (3, 18, 26), (4, 20, 28), (5, 21, 30), (1, 22, 25), (2, 24, 27), (3, 26, 29), (4, 28, 31), (5, 30, 23), (6, 32, 37), (7, 33, 39), (8, 34, 40), (9, 35, 41), (10, 36, 38), (12, 14, 2), (12, 13, 14), (13, 1, 14), (15, 16, 5), (15, 13, 16), (13, 0, 16), (17, 18, 3), (17, 12, 18), (12, 2, 18), (19, 20, 4), (19, 17, 20), (17, 3, 20), (16, 21, 5), (16, 19, 21), (19, 4, 21), (22, 23, 10), (22, 15, 23), (15, 5, 23), (24, 25, 6), (24, 14, 25), (14, 1, 25), (26, 27, 7), (26, 18, 27), (18, 2, 27), (28, 29, 8), (28, 20, 29), (20, 3, 29), (30, 31, 9), (30, 21, 31), (21, 4, 31), (25, 32, 6), (25, 22, 32), (22, 10, 32), (27, 33, 7), (27, 24, 33), (24, 6, 33), (29, 34, 8), (29, 26, 34), (26, 7, 34), (31, 35, 9), (31, 28, 35), (28, 8, 35), (23, 36, 10), (23, 30, 36), (30, 9, 36), (37, 38, 11), (37, 32, 38), (32, 10, 38), (39, 37, 11), (39, 33, 37), (33, 6, 37), (40, 39, 11), (40, 34, 39), (34, 7, 39), (41, 40, 11), (41, 35, 40), (35, 8, 40), (38, 41, 11), (38, 36, 41), (36, 9, 41)])
me_icosphere_004.materials.append(mat_kugel1)
me_icosphere_004.use_remesh_preserve_volume = False
me_icosphere_004.use_remesh_preserve_attributes = False
me_icosphere_004.use_mirror_vertex_groups = False
me_icosphere_004.update()
me_icosphere_002 = bpy.data.meshes.new('Icosphere.002')
me_icosphere_002.from_pydata([(0.0, 0.0, -1.0), (0.7236, -0.5257, -0.4472), (-0.2764, -0.8506, -0.4472), (-0.8944, 0.0, -0.4472), (-0.2764, 0.8506, -0.4472), (0.7236, 0.5257, -0.4472), (0.2764, -0.8506, 0.4472), (-0.7236, -0.5257, 0.4472), (-0.7236, 0.5257, 0.4472), (0.2764, 0.8506, 0.4472), (0.8944, 0.0, 0.4472), (0.0, 0.0, 1.0), (-0.1625, -0.5, -0.8507), (0.4253, -0.309, -0.8507), (0.2629, -0.809, -0.5257), (0.8506, 0.0, -0.5257), (0.4253, 0.309, -0.8507), (-0.5257, 0.0, -0.8507), (-0.6882, -0.5, -0.5257), (-0.1625, 0.5, -0.8507), (-0.6882, 0.5, -0.5257), (0.2629, 0.809, -0.5257), (0.9511, -0.309, 0.0), (0.9511, 0.309, 0.0), (0.0, -1.0, 0.0), (0.5878, -0.809, 0.0), (-0.9511, -0.309, 0.0), (-0.5878, -0.809, 0.0), (-0.5878, 0.809, 0.0), (-0.9511, 0.309, 0.0), (0.5878, 0.809, 0.0), (0.0, 1.0, 0.0), (0.6882, -0.5, 0.5257), (-0.2629, -0.809, 0.5257), (-0.8506, 0.0, 0.5257), (-0.2629, 0.809, 0.5257), (0.6882, 0.5, 0.5257), (0.1625, -0.5, 0.8507), (0.5257, 0.0, 0.8507), (-0.4253, -0.309, 0.8507), (-0.4253, 0.309, 0.8507), (0.1625, 0.5, 0.8507)], [], [(0, 13, 12), (1, 13, 15), (0, 12, 17), (0, 17, 19), (0, 19, 16), (1, 15, 22), (2, 14, 24), (3, 18, 26), (4, 20, 28), (5, 21, 30), (1, 22, 25), (2, 24, 27), (3, 26, 29), (4, 28, 31), (5, 30, 23), (6, 32, 37), (7, 33, 39), (8, 34, 40), (9, 35, 41), (10, 36, 38), (12, 14, 2), (12, 13, 14), (13, 1, 14), (15, 16, 5), (15, 13, 16), (13, 0, 16), (17, 18, 3), (17, 12, 18), (12, 2, 18), (19, 20, 4), (19, 17, 20), (17, 3, 20), (16, 21, 5), (16, 19, 21), (19, 4, 21), (22, 23, 10), (22, 15, 23), (15, 5, 23), (24, 25, 6), (24, 14, 25), (14, 1, 25), (26, 27, 7), (26, 18, 27), (18, 2, 27), (28, 29, 8), (28, 20, 29), (20, 3, 29), (30, 31, 9), (30, 21, 31), (21, 4, 31), (25, 32, 6), (25, 22, 32), (22, 10, 32), (27, 33, 7), (27, 24, 33), (24, 6, 33), (29, 34, 8), (29, 26, 34), (26, 7, 34), (31, 35, 9), (31, 28, 35), (28, 8, 35), (23, 36, 10), (23, 30, 36), (30, 9, 36), (37, 38, 11), (37, 32, 38), (32, 10, 38), (39, 37, 11), (39, 33, 37), (33, 6, 37), (40, 39, 11), (40, 34, 39), (34, 7, 39), (41, 40, 11), (41, 35, 40), (35, 8, 40), (38, 41, 11), (38, 36, 41), (36, 9, 41)])
me_icosphere_002.materials.append(mat_kugel2)
me_icosphere_002.use_remesh_preserve_volume = False
me_icosphere_002.use_remesh_preserve_attributes = False
me_icosphere_002.use_mirror_vertex_groups = False
me_icosphere_002.update()
me_cylinder_001 = bpy.data.meshes.new('Cylinder.001')
me_cylinder_001.from_pydata([(0.0019, 7.75, -3.481), (0.0019, 7.75, -3.432), (-0.239, 7.925, -3.481), (-0.239, 7.925, -3.432), (-0.147, 8.208, -3.481), (-0.147, 8.208, -3.432), (0.1508, 8.208, -3.481), (0.1508, 8.208, -3.432), (0.2428, 7.925, -3.481), (0.2428, 7.925, -3.432), (-0.231, 7.671, -3.457), (-0.231, 7.671, -3.455), (-0.2421, 7.679, -3.457), (-0.2421, 7.679, -3.455), (0.239, 7.668, -3.457), (0.239, 7.668, -3.455), (0.2474, 7.674, -3.457), (0.2474, 7.674, -3.455), (0.4108, 8.143, -3.457), (0.4108, 8.143, -3.455), (0.4149, 8.13, -3.457), (0.4149, 8.13, -3.455), (-0.00698, 8.437, -3.458), (-0.00698, 8.437, -3.455), (0.01078, 8.437, -3.458), (0.01078, 8.437, -3.455), (-0.4174, 8.13, -3.458), (-0.4174, 8.13, -3.455), (-0.4122, 8.146, -3.458), (-0.4122, 8.146, -3.455)], [], [(3, 2, 12, 13), (5, 4, 28, 29), (7, 6, 24, 25), (3, 1, 9, 7, 5), (9, 1, 15, 17), (9, 8, 20, 21), (0, 2, 4, 6, 8), (10, 11, 13, 12), (0, 1, 11, 10), (1, 3, 13, 11), (2, 0, 10, 12), (16, 17, 15, 14), (0, 8, 16, 14), (8, 9, 17, 16), (1, 0, 14, 15), (18, 19, 21, 20), (7, 9, 21, 19), (8, 6, 18, 20), (6, 7, 19, 18), (22, 23, 25, 24), (5, 7, 25, 23), (6, 4, 22, 24), (4, 5, 23, 22), (26, 27, 29, 28), (3, 5, 29, 27), (4, 2, 26, 28), (2, 3, 27, 26)])
me_cylinder_001.materials.append(mat_stern)
me_cylinder_001.use_remesh_preserve_volume = False
me_cylinder_001.use_remesh_preserve_attributes = False
me_cylinder_001.use_mirror_vertex_groups = False
me_cylinder_001.update()
me_cylinder = bpy.data.meshes.new('Cylinder')
me_cylinder.from_pydata([(-1.626e-08, 0.3373, -1.317), (-1.032e-08, 0.0968, 0.9767), (0.2385, 0.2385, -1.317), (0.06844, 0.06844, 0.9767), (0.3373, -1.339e-08, -1.317), (0.09679, 3.287e-09, 0.9767), (0.2385, -0.2385, -1.317), (0.06844, -0.06844, 0.9767), (-4.575e-08, -0.3373, -1.317), (-1.878e-08, -0.09679, 0.9767), (-0.2385, -0.2385, -1.317), (-0.06844, -0.06844, 0.9767), (-0.3373, 5.372e-09, -1.317), (-0.0968, 8.673e-09, 0.9767), (-0.2385, 0.2385, -1.317), (-0.06844, 0.06844, 0.9767), (-1.694e-08, 0.2584, -0.714), (-4.48e-09, 0.7662, -0.1507), (-4.48e-09, 0.7662, 0.413), (0.5418, 0.5418, 0.413), (0.5418, 0.5418, -0.1507), (0.1827, 0.1827, -0.714), (0.7662, -3.1e-08, 0.413), (0.7662, -3.1e-08, -0.1507), (0.2584, -7.773e-09, -0.714), (0.5418, -0.5418, 0.413), (0.5418, -0.5418, -0.1507), (0.1827, -0.1827, -0.714), (-7.146e-08, -0.7662, 0.413), (-7.146e-08, -0.7662, -0.1507), (-3.953e-08, -0.2584, -0.714), (-0.5418, -0.5418, 0.413), (-0.5418, -0.5418, -0.1507), (-0.1827, -0.1827, -0.714), (-0.7662, 1.163e-08, 0.413), (-0.7662, 1.163e-08, -0.1507), (-0.2584, 6.605e-09, -0.714), (-0.5418, 0.5418, 0.413), (-0.5418, 0.5418, -0.1507), (-0.1827, 0.1827, -0.714), (5.271e-09, 1.344, 0.413), (0.9503, 0.9503, 0.413), (1.344, -6.165e-08, 0.413), (0.9503, -0.9503, 0.413), (-1.122e-07, -1.344, 0.413), (-0.9503, -0.9503, 0.413), (-1.344, 1.312e-08, 0.413), (-0.9503, 0.9503, 0.413), (8.016e-10, 1.475, -0.1507), (1.043, 1.043, -0.1507), (1.475, -6.727e-08, -0.1507), (1.043, -1.043, -0.1507), (-1.282e-07, -1.475, -0.1507), (-1.043, -1.043, -0.1507), (-1.475, 1.48e-08, -0.1507), (-1.043, 1.043, -0.1507), (1.911e-09, 1.624, -0.7143), (1.148, 1.148, -0.7143), (1.624, -7.489e-08, -0.7143), (1.148, -1.148, -0.7143), (-1.401e-07, -1.624, -0.7143), (-1.148, -1.148, -0.7143), (-1.624, 1.546e-08, -0.7143), (-1.148, 1.148, -0.7143)], [], [(40, 1, 3, 41), (41, 3, 5, 42), (42, 5, 7, 43), (43, 7, 9, 44), (44, 9, 11, 45), (45, 11, 13, 46), (3, 1, 15, 13, 11, 9, 7, 5), (47, 15, 1, 40), (46, 13, 15, 47), (0, 2, 4, 6, 8, 10, 12, 14), (0, 16, 21, 2), (56, 17, 20, 57), (48, 18, 19, 49), (2, 21, 24, 4), (57, 20, 23, 58), (49, 19, 22, 50), (4, 24, 27, 6), (58, 23, 26, 59), (50, 22, 25, 51), (6, 27, 30, 8), (59, 26, 29, 60), (51, 25, 28, 52), (8, 30, 33, 10), (60, 29, 32, 61), (52, 28, 31, 53), (10, 33, 36, 12), (61, 32, 35, 62), (53, 31, 34, 54), (14, 39, 16, 0), (63, 38, 17, 56), (55, 37, 18, 48), (12, 36, 39, 14), (62, 35, 38, 63), (54, 34, 37, 55), (18, 40, 41, 19), (19, 41, 42, 22), (22, 42, 43, 25), (25, 43, 44, 28), (28, 44, 45, 31), (31, 45, 46, 34), (37, 47, 40, 18), (34, 46, 47, 37), (17, 48, 49, 20), (20, 49, 50, 23), (23, 50, 51, 26), (26, 51, 52, 29), (29, 52, 53, 32), (32, 53, 54, 35), (38, 55, 48, 17), (35, 54, 55, 38), (16, 56, 57, 21), (21, 57, 58, 24), (24, 58, 59, 27), (27, 59, 60, 30), (30, 60, 61, 33), (33, 61, 62, 36), (39, 63, 56, 16), (36, 62, 63, 39)])
me_cylinder.polygons.foreach_set('material_index', [0, 0, 0, 0, 0, 0, 0, 0, 0, 1, 1, 0, 0, 1, 0, 0, 1, 0, 0, 1, 0, 0, 1, 0, 0, 1, 0, 0, 1, 0, 0, 1, 0, 0, 0, 0, 0, 0, 0, 0, 0, 0, 0, 0, 0, 0, 0, 0, 0, 0, 0, 0, 0, 0, 0, 0, 0, 0])
me_cylinder.materials.append(mat_tanne)
me_cylinder.materials.append(mat_stamm)
me_cylinder.materials.append(mat_material_001)
me_cylinder.use_remesh_preserve_volume = False
me_cylinder.use_remesh_preserve_attributes = False
me_cylinder.use_mirror_vertex_groups = False
me_cylinder.update()

# ---- objects
ob_banane = bpy.data.objects.new('Banane', me_cylinder_002)
ob_cylinder_015 = bpy.data.objects.new('Cylinder.015', me_cylinder_017)
ob_cylinder_014 = bpy.data.objects.new('Cylinder.014', me_cylinder_016)
ob_cylinder_013 = bpy.data.objects.new('Cylinder.013', me_cylinder_015)
ob_cylinder_012 = bpy.data.objects.new('Cylinder.012', me_cylinder_014)
ob_cylinder_011 = bpy.data.objects.new('Cylinder.011', me_cylinder_013)
ob_cylinder_010 = bpy.data.objects.new('Cylinder.010', me_cylinder_012)
ob_cylinder_009 = bpy.data.objects.new('Cylinder.009', me_cylinder_011)
ob_cylinder_008 = bpy.data.objects.new('Cylinder.008', me_cylinder_010)
ob_cylinder_007 = bpy.data.objects.new('Cylinder.007', me_cylinder_009)
ob_cylinder_006 = bpy.data.objects.new('Cylinder.006', me_cylinder_008)
ob_cylinder_005 = bpy.data.objects.new('Cylinder.005', me_cylinder_007)
ob_cylinder_004 = bpy.data.objects.new('Cylinder.004', me_cylinder_006)
ob_cylinder_003 = bpy.data.objects.new('Cylinder.003', me_cylinder_005)
ob_cylinder_002 = bpy.data.objects.new('Cylinder.002', me_cylinder_004)
ob_cylinder_001 = bpy.data.objects.new('Cylinder.001', me_cylinder_003)
ob_kugeln = bpy.data.objects.new('Kugeln', me_icosphere)
ob_icosphere_012 = bpy.data.objects.new('Icosphere.012', me_icosphere_016)
ob_icosphere_010 = bpy.data.objects.new('Icosphere.010', me_icosphere_014)
ob_icosphere_008 = bpy.data.objects.new('Icosphere.008', me_icosphere_012)
ob_icosphere_007 = bpy.data.objects.new('Icosphere.007', me_icosphere_011)
ob_icosphere_003 = bpy.data.objects.new('Icosphere.003', me_icosphere_009)
ob_icosphere_006 = bpy.data.objects.new('Icosphere.006', me_icosphere_006)
ob_icosphere_004 = bpy.data.objects.new('Icosphere.004', me_icosphere_004)
ob_icosphere_002 = bpy.data.objects.new('Icosphere.002', me_icosphere_002)
ob_stern = bpy.data.objects.new('Stern', me_cylinder_001)
ob_baum = bpy.data.objects.new('Baum', me_cylinder)

# ---- transforms, parenting, visibility, modifiers, constraints
ob_banane.location = (0.5782, -1.797, 2.434)
ob_banane.rotation_euler = (0.0, -0.1946, 0.0)
ob_banane.scale = (0.1182, 0.1182, 0.167)
ob_banane.lineart.crease_threshold = 0.0
ob_cylinder_015.parent = ob_banane
ob_cylinder_015.matrix_parent_inverse = Matrix(((8.302, 4.768e-07, 1.637, -8.784), (-1.747e-06, 8.462, -3.327e-07, 15.21), (-1.158, 4.768e-07, 5.873, -13.63), (0.0, 0.0, 0.0, 1.0)))
ob_cylinder_015.location = (-1.224, 0.3925, 5.712)
ob_cylinder_015.rotation_euler = (-0.2183, 0.4948, -2.286)
ob_cylinder_015.scale = (0.1182, 0.1182, 0.167)
ob_cylinder_015.lineart.crease_threshold = 0.0
ob_cylinder_014.parent = ob_banane
ob_cylinder_014.matrix_parent_inverse = Matrix(((8.302, 4.768e-07, 1.637, -8.784), (-1.747e-06, 8.462, -3.327e-07, 15.21), (-1.158, 4.768e-07, 5.873, -13.63), (0.0, 0.0, 0.0, 1.0)))
ob_cylinder_014.location = (-0.3516, 0.8347, 6.12)
ob_cylinder_014.rotation_euler = (-0.2309, 0.3619, -2.861)
ob_cylinder_014.scale = (0.1182, 0.1182, 0.167)
ob_cylinder_014.lineart.crease_threshold = 0.0
ob_cylinder_013.parent = ob_banane
ob_cylinder_013.matrix_parent_inverse = Matrix(((8.302, 4.768e-07, 1.637, -8.784), (-1.747e-06, 8.462, -3.327e-07, 15.21), (-1.158, 4.768e-07, 5.873, -13.63), (0.0, 0.0, 0.0, 1.0)))
ob_cylinder_013.location = (-0.528, 1.444, 4.151)
ob_cylinder_013.rotation_euler = (0.1941, 1.144, -2.812)
ob_cylinder_013.scale = (0.1182, 0.1182, 0.167)
ob_cylinder_013.lineart.crease_threshold = 0.0
ob_cylinder_012.parent = ob_banane
ob_cylinder_012.matrix_parent_inverse = Matrix(((8.302, 4.768e-07, 1.637, -8.784), (-1.747e-06, 8.462, -3.327e-07, 15.21), (-1.158, 4.768e-07, 5.873, -13.63), (0.0, 0.0, 0.0, 1.0)))
ob_cylinder_012.location = (-0.4526, 1.47, 2.701)
ob_cylinder_012.rotation_euler = (-0.04826, 0.4865, -2.952)
ob_cylinder_012.scale = (0.1182, 0.1182, 0.167)
ob_cylinder_012.lineart.crease_threshold = 0.0
ob_cylinder_011.parent = ob_banane
ob_cylinder_011.matrix_parent_inverse = Matrix(((8.302, 4.768e-07, 1.637, -8.784), (-1.747e-06, 8.462, -3.327e-07, 15.21), (-1.158, 4.768e-07, 5.873, -13.63), (0.0, 0.0, 0.0, 1.0)))
ob_cylinder_011.location = (-1.22, 0.5963, 2.837)
ob_cylinder_011.rotation_euler = (-0.1292, -0.1865, -1.441)
ob_cylinder_011.scale = (0.1182, 0.1182, 0.167)
ob_cylinder_011.lineart.crease_threshold = 0.0
ob_cylinder_010.parent = ob_banane
ob_cylinder_010.matrix_parent_inverse = Matrix(((8.302, 4.768e-07, 1.637, -8.784), (-1.747e-06, 8.462, -3.327e-07, 15.21), (-1.158, 4.768e-07, 5.873, -13.63), (0.0, 0.0, 0.0, 1.0)))
ob_cylinder_010.location = (-1.394, -0.3826, 2.817)
ob_cylinder_010.rotation_euler = (-0.2091, -0.1757, -0.9239)
ob_cylinder_010.scale = (0.1182, 0.1182, 0.167)
ob_cylinder_010.lineart.crease_threshold = 0.0
ob_cylinder_009.parent = ob_banane
ob_cylinder_009.matrix_parent_inverse = Matrix(((8.302, 4.768e-07, 1.637, -8.784), (-1.747e-06, 8.462, -3.327e-07, 15.21), (-1.158, 4.768e-07, 5.873, -13.63), (0.0, 0.0, 0.0, 1.0)))
ob_cylinder_009.location = (1.381, 0.8227, 2.61)
ob_cylinder_009.rotation_euler = (0.02174, 0.06925, 1.712)
ob_cylinder_009.scale = (0.1182, 0.1182, 0.167)
ob_cylinder_009.lineart.crease_threshold = 0.0
ob_cylinder_008.parent = ob_banane
ob_cylinder_008.matrix_parent_inverse = Matrix(((8.302, 4.768e-07, 1.637, -8.784), (-1.747e-06, 8.462, -3.327e-07, 15.21), (-1.158, 4.768e-07, 5.873, -13.63), (0.0, 0.0, 0.0, 1.0)))
ob_cylinder_008.location = (1.265, 0.8227, 4.334)
ob_cylinder_008.rotation_euler = (0.06522, 0.3588, 1.722)
ob_cylinder_008.scale = (0.1182, 0.1182, 0.167)
ob_cylinder_008.lineart.crease_threshold = 0.0
ob_cylinder_007.parent = ob_banane
ob_cylinder_007.matrix_parent_inverse = Matrix(((8.302, 4.768e-07, 1.637, -8.784), (-1.747e-06, 8.462, -3.327e-07, 15.21), (-1.158, 4.768e-07, 5.873, -13.63), (0.0, 0.0, 0.0, 1.0)))
ob_cylinder_007.location = (0.9663, -0.301, 5.999)
ob_cylinder_007.rotation_euler = (-0.159, 0.382, 1.132)
ob_cylinder_007.scale = (0.1182, 0.1182, 0.167)
ob_cylinder_007.lineart.crease_threshold = 0.0
ob_cylinder_006.parent = ob_banane
ob_cylinder_006.matrix_parent_inverse = Matrix(((8.302, 4.768e-07, 1.637, -8.784), (-1.747e-06, 8.462, -3.327e-07, 15.21), (-1.158, 4.768e-07, 5.873, -13.63), (0.0, 0.0, 0.0, 1.0)))
ob_cylinder_006.location = (0.4657, -0.9455, 5.961)
ob_cylinder_006.rotation_euler = (-0.159, 0.382, -0.07042)
ob_cylinder_006.scale = (0.1182, 0.1182, 0.167)
ob_cylinder_006.lineart.crease_threshold = 0.0
ob_cylinder_005.parent = ob_banane
ob_cylinder_005.matrix_parent_inverse = Matrix(((8.302, 4.768e-07, 1.637, -8.784), (-1.747e-06, 8.462, -3.327e-07, 15.21), (-1.158, 4.768e-07, 5.873, -13.63), (0.0, 0.0, 0.0, 1.0)))
ob_cylinder_005.location = (-0.6259, -1.021, 5.844)
ob_cylinder_005.rotation_euler = (-0.1975, 0.1492, -0.8986)
ob_cylinder_005.scale = (0.1182, 0.1182, 0.167)
ob_cylinder_005.lineart.crease_threshold = 0.0
ob_cylinder_004.parent = ob_banane
ob_cylinder_004.matrix_parent_inverse = Matrix(((8.302, 4.768e-07, 1.637, -8.784), (-1.747e-06, 8.462, -3.327e-07, 15.21), (-1.158, 4.768e-07, 5.873, -13.63), (0.0, 0.0, 0.0, 1.0)))
ob_cylinder_004.location = (-1.387, -0.6529, 4.231)
ob_cylinder_004.rotation_euler = (0.08199, -0.372, -1.004)
ob_cylinder_004.scale = (0.1182, 0.1182, 0.167)
ob_cylinder_004.lineart.crease_threshold = 0.0
ob_cylinder_003.parent = ob_banane
ob_cylinder_003.matrix_parent_inverse = Matrix(((8.302, 4.768e-07, 1.637, -8.784), (-1.747e-06, 8.462, -3.327e-07, 15.21), (-1.158, 4.768e-07, 5.873, -13.63), (0.0, 0.0, 0.0, 1.0)))
ob_cylinder_003.location = (0.9839, -1.404, 4.0)
ob_cylinder_003.rotation_euler = (0.0, 0.09983, 0.0)
ob_cylinder_003.scale = (0.1182, 0.1182, 0.167)
ob_cylinder_003.lineart.crease_threshold = 0.0
ob_cylinder_002.parent = ob_banane
ob_cylinder_002.matrix_parent_inverse = Matrix(((8.302, 4.768e-07, 1.637, -8.784), (-1.747e-06, 8.462, -3.327e-07, 15.21), (-1.158, 4.768e-07, 5.873, -13.63), (0.0, 0.0, 0.0, 1.0)))
ob_cylinder_002.location = (0.004406, -1.571, 4.231)
ob_cylinder_002.rotation_euler = (0.1167, -0.32, -0.03687)
ob_cylinder_002.scale = (0.1182, 0.1182, 0.167)
ob_cylinder_002.lineart.crease_threshold = 0.0
ob_cylinder_001.parent = ob_banane
ob_cylinder_001.matrix_parent_inverse = Matrix(((8.302, 4.768e-07, 1.637, -8.784), (-1.747e-06, 8.462, -3.327e-07, 15.21), (-1.158, 4.768e-07, 5.873, -13.63), (0.0, 0.0, 0.0, 1.0)))
ob_cylinder_001.location = (-0.581, -1.797, 2.434)
ob_cylinder_001.rotation_euler = (0.0, 0.407, 0.0)
ob_cylinder_001.scale = (0.1182, 0.1182, 0.167)
ob_cylinder_001.lineart.crease_threshold = 0.0
ob_kugeln.location = (1.57, -0.6, 4.059)
ob_kugeln.scale = (0.2174, 0.2174, 0.2174)
ob_kugeln.lineart.crease_threshold = 0.0
_m = ob_kugeln.modifiers.new('Decimate', 'DECIMATE')
_m.ratio = 0.4175
ob_icosphere_012.parent = ob_kugeln
ob_icosphere_012.matrix_parent_inverse = Matrix(((4.6, 0.0, 0.0, -7.22), (2.837e-07, 4.6, 0.0, 2.76), (-8.922e-07, 0.0, 4.6, -14.97), (0.0, 0.0, 0.0, 1.0)))
ob_icosphere_012.location = (0.2502, 1.771, 1.683)
ob_icosphere_012.scale = (0.2174, 0.2174, 0.2174)
ob_icosphere_012.lineart.crease_threshold = 0.0
_m = ob_icosphere_012.modifiers.new('Decimate', 'DECIMATE')
_m.ratio = 0.4175
ob_icosphere_010.parent = ob_kugeln
ob_icosphere_010.matrix_parent_inverse = Matrix(((4.6, 0.0, 0.0, -7.22), (2.837e-07, 4.6, 0.0, 2.76), (-8.922e-07, 0.0, 4.6, -14.97), (0.0, 0.0, 0.0, 1.0)))
ob_icosphere_010.location = (-1.446, -0.9671, 1.683)
ob_icosphere_010.scale = (0.2174, 0.2174, 0.2174)
ob_icosphere_010.lineart.crease_threshold = 0.0
_m = ob_icosphere_010.modifiers.new('Decimate', 'DECIMATE')
_m.ratio = 0.4175
ob_icosphere_008.parent = ob_kugeln
ob_icosphere_008.matrix_parent_inverse = Matrix(((4.6, 0.0, 0.0, -7.22), (2.837e-07, 4.6, 0.0, 2.76), (-8.922e-07, 0.0, 4.6, -14.97), (0.0, 0.0, 0.0, 1.0)))
ob_icosphere_008.location = (1.57, -0.6, 1.683)
ob_icosphere_008.scale = (0.2174, 0.2174, 0.2174)
ob_icosphere_008.lineart.crease_threshold = 0.0
_m = ob_icosphere_008.modifiers.new('Decimate', 'DECIMATE')
_m.ratio = 0.4175
ob_icosphere_007.parent = ob_kugeln
ob_icosphere_007.matrix_parent_inverse = Matrix(((4.6, 0.0, 0.0, -7.22), (2.837e-07, 4.6, 0.0, 2.76), (-8.922e-07, 0.0, 4.6, -14.97), (0.0, 0.0, 0.0, 1.0)))
ob_icosphere_007.location = (-1.089, -0.4044, 5.022)
ob_icosphere_007.scale = (0.2174, 0.2174, 0.2174)
ob_icosphere_007.lineart.crease_threshold = 0.0
_m = ob_icosphere_007.modifiers.new('Decimate', 'DECIMATE')
_m.ratio = 0.4175
ob_icosphere_003.parent = ob_kugeln
ob_icosphere_003.matrix_parent_inverse = Matrix(((4.6, 0.0, 0.0, -7.22), (2.837e-07, 4.6, 0.0, 2.76), (-8.922e-07, 0.0, 4.6, -14.97), (0.0, 0.0, 0.0, 1.0)))
ob_icosphere_003.location = (1.201, 0.4884, 5.022)
ob_icosphere_003.scale = (0.2174, 0.2174, 0.2174)
ob_icosphere_003.lineart.crease_threshold = 0.0
_m = ob_icosphere_003.modifiers.new('Decimate', 'DECIMATE')
_m.ratio = 0.4175
ob_icosphere_006.parent = ob_kugeln
ob_icosphere_006.matrix_parent_inverse = Matrix(((4.6, 0.0, 0.0, -7.22), (2.837e-07, 4.6, 0.0, 2.76), (-8.922e-07, 0.0, 4.6, -14.97), (0.0, 0.0, 0.0, 1.0)))
ob_icosphere_006.location = (-0.6356, -1.591, 3.254)
ob_icosphere_006.scale = (0.2174, 0.2174, 0.2174)
ob_icosphere_006.lineart.crease_threshold = 0.0
_m = ob_icosphere_006.modifiers.new('Decimate', 'DECIMATE')
_m.ratio = 0.4175
ob_icosphere_004.parent = ob_kugeln
ob_icosphere_004.matrix_parent_inverse = Matrix(((4.6, 0.0, 0.0, -7.22), (2.837e-07, 4.6, 0.0, 2.76), (-8.922e-07, 0.0, 4.6, -14.97), (0.0, 0.0, 0.0, 1.0)))
ob_icosphere_004.location = (-1.571, 0.5845, 3.254)
ob_icosphere_004.scale = (0.2174, 0.2174, 0.2174)
ob_icosphere_004.lineart.crease_threshold = 0.0
_m = ob_icosphere_004.modifiers.new('Decimate', 'DECIMATE')
_m.ratio = 0.4175
ob_icosphere_002.parent = ob_kugeln
ob_icosphere_002.matrix_parent_inverse = Matrix(((4.6, 0.0, 0.0, -7.22), (2.837e-07, 4.6, 0.0, 2.76), (-8.922e-07, 0.0, 4.6, -14.97), (0.0, 0.0, 0.0, 1.0)))
ob_icosphere_002.location = (0.6553, 1.446, 3.254)
ob_icosphere_002.scale = (0.2174, 0.2174, 0.2174)
ob_icosphere_002.lineart.crease_threshold = 0.0
_m = ob_icosphere_002.modifiers.new('Decimate', 'DECIMATE')
_m.ratio = 0.4175
ob_stern.location = (0.0, -3.602, -0.8954)
ob_stern.rotation_euler = (1.571, -0.0, 0.0)
ob_stern.lineart.crease_threshold = 0.0
ob_baum.location = (0.0, 0.0, 3.96)
ob_baum.scale = (1.313, 1.313, 3.013)
ob_baum.lineart.crease_threshold = 0.0

# ---- collection membership
col_collection_1.objects.link(ob_banane)
col_collection_1.objects.link(ob_cylinder_015)
col_collection_1.objects.link(ob_cylinder_014)
col_collection_1.objects.link(ob_cylinder_013)
col_collection_1.objects.link(ob_cylinder_012)
col_collection_1.objects.link(ob_cylinder_011)
col_collection_1.objects.link(ob_cylinder_010)
col_collection_1.objects.link(ob_cylinder_009)
col_collection_1.objects.link(ob_cylinder_008)
col_collection_1.objects.link(ob_cylinder_007)
col_collection_1.objects.link(ob_cylinder_006)
col_collection_1.objects.link(ob_cylinder_005)
col_collection_1.objects.link(ob_cylinder_004)
col_collection_1.objects.link(ob_cylinder_003)
col_collection_1.objects.link(ob_cylinder_002)
col_collection_1.objects.link(ob_cylinder_001)
col_collection_1.objects.link(ob_kugeln)
col_collection_1.objects.link(ob_icosphere_012)
col_collection_1.objects.link(ob_icosphere_010)
col_collection_1.objects.link(ob_icosphere_008)
col_collection_1.objects.link(ob_icosphere_007)
col_collection_1.objects.link(ob_icosphere_003)
col_collection_1.objects.link(ob_icosphere_006)
col_collection_1.objects.link(ob_icosphere_004)
col_collection_1.objects.link(ob_icosphere_002)
col_collection_1.objects.link(ob_stern)
col_collection_1.objects.link(ob_baum)

# ---- scene / render settings (as saved in the file)
scene.frame_start = 1; scene.frame_end = 250; scene.frame_set(1)
scene.render.engine = 'CYCLES'
scene.render.resolution_percentage = 50
scene.render.dither_intensity = 0.0
scene.cycles.use_denoising = False
scene.cycles.samples = 50
scene.cycles.sampling_pattern = 'TABULATED_SOBOL'
scene.cycles.light_sampling_threshold = 0.0
scene.cycles.use_adaptive_sampling = False
scene.cycles.use_light_tree = False
scene.cycles.blur_glossy = 0.0
scene.cycles.pixel_filter_type = 'GAUSSIAN'
scene.cycles.sample_clamp_indirect = 0.0
scene.view_settings.view_transform = 'Standard'
bpy.context.view_layer.update()

# ---- added for rendering (the .blend has no active camera and no usable light): camera, sun
cam_auto = bpy.data.cameras.new('AutoCamera')
cam_auto.lens = 50.0
cam_auto.sensor_width = 36.0
cam_auto.clip_end = 1000.0
ob_auto_camera = bpy.data.objects.new('AutoCamera', cam_auto)
scene.collection.objects.link(ob_auto_camera)
ob_auto_camera.location = (8.94158, -10.7299, 10.9196)
ob_auto_camera.rotation_euler = (1.09748, -7.21219e-08, 0.694738)
scene.camera = ob_auto_camera
light_auto_sun = bpy.data.lights.new('AutoSun', 'SUN')
light_auto_sun.energy = 3.0
light_auto_sun.angle = 0.0523599
ob_auto_sun = bpy.data.objects.new('AutoSun', light_auto_sun)
scene.collection.objects.link(ob_auto_sun)
ob_auto_sun.rotation_euler = (0.872665, 0.174533, 0.523599)
bpy.context.view_layer.update()

